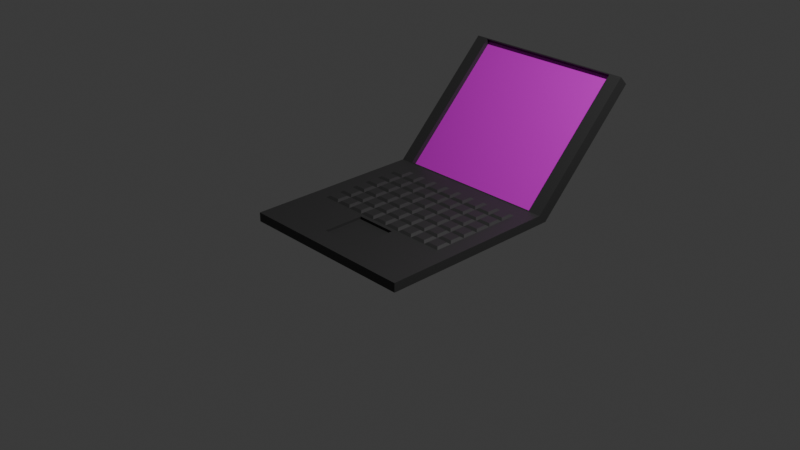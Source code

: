 # Source: Laptop_s1300035.blend  (saved by Blender 4.4.30; exported with 4.5.12 LTS)
import bpy
from mathutils import Matrix  # noqa: F401  (used for matrix-valued properties, if any)

bpy.ops.wm.read_factory_settings(use_empty=True)
scene = bpy.context.scene
scene.name = 'Scene'

# ---- collections
col_collection = bpy.data.collections.new('Collection'); scene.collection.children.link(col_collection)

# ---- images (referenced by path relative to the original .blend; pixels are not part of the script)
import os
ASSET_DIR = os.environ.get("B2B_ASSET_DIR", "")  # directory of the original .blend (textures are referenced by path, not embedded)
HERE = os.path.dirname(os.path.abspath(__file__))  # packed textures are extracted next to this script under _unpacked/

def load_image(name, relpath, width, height, colorspace="sRGB"):
    """Load a texture the original file referenced (path relative to the .blend, or extracted next to this script)."""
    p = next((c for c in (os.path.join(HERE, relpath), os.path.join(ASSET_DIR, relpath)) if relpath and os.path.exists(c)), "")
    if p:
        img = bpy.data.images.load(p, check_existing=True)
        img.name = name
    else:  # same state as the original file: an image datablock whose file is absent (Cycles renders it pink)
        img = bpy.data.images.new(name, width, height)
        img.source = "FILE"
        img.filepath = "//" + (relpath or name)
    img.colorspace_settings.name = colorspace
    return img
img_jpg = load_image('夜景.jpg', '夜景.jpg', 1024, 1024, 'sRGB')

# ---- materials (node trees are filled in below, after node groups)
mat_m_base = bpy.data.materials.new('M_Base')
mat_m_base.alpha_threshold = 0.0
mat_m_base.roughness = 0.5
mat_m_base.line_color = (0.0, 0.0, 0.0, 1.0)
mat_m_screen = bpy.data.materials.new('M_Screen')

# ---- material node trees
mat_m_base.use_nodes = True; mat_m_base.node_tree.nodes.clear()
_N = mat_m_base.node_tree.nodes; _L = mat_m_base.node_tree.links
n0 = _N.new('ShaderNodeOutputMaterial'); n0.name = 'Material Output'; n0.location = (300, 300)
n1 = _N.new('ShaderNodeBsdfPrincipled'); n1.name = 'Principled BSDF'; n1.location = (10, 300)
n1.inputs[0].default_value = (0.04663, 0.04663, 0.04663, 1.0)
n1.inputs[3].default_value = 1.45
_L.new(n1.outputs[0], n0.inputs[0])
n0.is_active_output = True
mat_m_screen.use_nodes = True; mat_m_screen.node_tree.nodes.clear()
_N = mat_m_screen.node_tree.nodes; _L = mat_m_screen.node_tree.links
n0 = _N.new('ShaderNodeBsdfPrincipled'); n0.name = 'プリンシプルBSDF'; n0.location = (10, 300)
n1 = _N.new('ShaderNodeOutputMaterial'); n1.name = 'マテリアル出力'; n1.location = (300, 300)
n2 = _N.new('ShaderNodeTexImage'); n2.name = '画像テクスチャ'; n2.location = (-280, 260)
n2.image = img_jpg
_L.new(n0.outputs[0], n1.inputs[0])
_L.new(n2.outputs[0], n0.inputs[0])
n1.is_active_output = True

# ---- world
world_world = bpy.data.worlds.new('World'); scene.world = world_world
world_world.use_nodes = True; world_world.node_tree.nodes.clear()
_N = world_world.node_tree.nodes; _L = world_world.node_tree.links
n0 = _N.new('ShaderNodeOutputWorld'); n0.name = 'World Output'; n0.location = (300, 300)
n1 = _N.new('ShaderNodeBackground'); n1.name = 'Background'; n1.location = (10, 300)
n1.inputs[0].default_value = (0.05088, 0.05088, 0.05088, 1.0)
_L.new(n1.outputs[0], n0.inputs[0])
n0.is_active_output = True
world_world.color = (0.05088, 0.05088, 0.05088)
world_world.sun_shadow_jitter_overblur = 0.0

# ---- cameras
cam_camera = bpy.data.cameras.new('Camera')
cam_camera.clip_end = 100.0
cam_camera.ortho_scale = 7.314

# ---- lights
light_light = bpy.data.lights.new('Light', 'POINT')
light_light.energy = 1000.0
light_light.shadow_soft_size = 0.1

# ---- meshes
me_cube = bpy.data.meshes.new('Cube')
me_cube.from_pydata([(0.8566, 1.007, 1.143), (1.0, 1.1, -1.0), (1.0, -1.0, 1.0), (1.0, -1.0, -1.0), (-0.8566, 1.007, 1.143), (-1.0, 1.1, -1.0), (-1.0, -1.0, 1.0), (-1.0, -1.0, -1.0), (1.0, 2.285, 22.83), (-1.0, 2.285, 22.83), (0.8566, 2.178, 24.69), (-0.8566, 2.178, 24.69), (-1.0, 1.0, 1.0), (1.0, 1.0, 1.0), (-1.0, 2.185, 24.83), (1.0, 2.185, 24.83), (-0.8566, 1.048, 0.3326), (0.8566, 1.048, 0.3326), (-0.8566, 2.219, 23.88), (0.8566, 2.219, 23.88), (0.8182, -1.0, 1.0), (0.6364, -1.0, 1.0), (0.4545, -1.0, 1.0), (0.2727, -1.0, 1.0), (0.09091, -1.0, 1.0), (-0.09091, -1.0, 1.0), (-0.2727, -1.0, 1.0), (-0.4545, -1.0, 1.0), (-0.6364, -1.0, 1.0), (-0.8182, -1.0, 1.0), (1.0, 0.8182, 1.0), (1.0, 0.6364, 1.0), (1.0, 0.4545, 1.0), (1.0, 0.2727, 1.0), (1.0, 0.09091, 1.0), (1.0, -0.09091, 1.0), (1.0, -0.2727, 1.0), (1.0, -0.4545, 1.0), (1.0, -0.6364, 1.0), (1.0, -0.8182, 1.0), (-1.0, -0.8182, 1.0), (-1.0, -0.6364, 1.0), (-1.0, -0.4545, 1.0), (-1.0, -0.2727, 1.0), (-1.0, -0.09091, 1.0), (-1.0, 0.09091, 1.0), (-1.0, 0.2727, 1.0), (-1.0, 0.4545, 1.0), (-1.0, 0.6364, 1.0), (-1.0, 0.8182, 1.0), (-0.8182, 1.0, 1.0), (-0.6364, 1.0, 1.0), (-0.4545, 1.0, 1.0), (-0.2727, 1.0, 1.0), (-0.09091, 1.0, 1.0), (0.09091, 1.0, 1.0), (0.2727, 1.0, 1.0), (0.4545, 1.0, 1.0), (0.6364, 1.0, 1.0), (0.8182, 1.0, 1.0), (0.8182, 0.8182, 1.0), (0.8182, 0.6364, 1.0), (0.8182, 0.4545, 1.0), (0.8182, 0.2727, 1.0), (0.8182, 0.09091, 1.0), (0.8182, -0.09091, 1.0), (0.8182, -0.2727, 1.0), (0.8182, -0.4545, 1.0), (0.8182, -0.6364, 1.0), (0.8182, -0.8182, 1.0), (0.6364, 0.8182, 1.0), (0.6364, 0.6364, 1.0), (0.6364, 0.4545, 1.0), (0.6364, 0.2727, 1.0), (0.6364, 0.09091, 1.0), (0.6364, -0.09091, 1.0), (0.6364, -0.2727, 1.0), (0.6364, -0.4545, 1.0), (0.6364, -0.6364, 1.0), (0.6364, -0.8182, 1.0), (0.4545, 0.8182, 1.0), (0.4545, 0.6364, 1.0), (0.4545, 0.4545, 1.0), (0.4545, 0.2727, 1.0), (0.4545, 0.09091, 1.0), (0.4545, -0.09091, 1.0), (0.4545, -0.2727, 1.0), (0.4545, -0.4545, 1.0), (0.4545, -0.6364, 1.0), (0.4545, -0.8182, 1.0), (0.2727, 0.8182, 1.0), (0.2727, 0.6364, 1.0), (0.2727, 0.4545, 1.0), (0.2727, 0.2727, 1.0), (0.2727, 0.09091, 1.0), (0.2727, -0.09091, 1.0), (0.2294, -0.316, 1.0), (0.2294, -0.4545, 1.0), (0.2294, -0.6364, 1.0), (0.2294, -0.7749, 1.0), (0.09091, 0.8182, 1.0), (0.09091, 0.6364, 1.0), (0.09091, 0.4545, 1.0), (0.09091, 0.2727, 1.0), (0.09091, 0.09091, 1.0), (0.09091, -0.09091, 1.0), (0.09091, -0.316, 1.0), (0.09091, -0.7749, 1.0), (-0.09091, 0.8182, 1.0), (-0.09091, 0.6364, 1.0), (-0.09091, 0.4545, 1.0), (-0.09091, 0.2727, 1.0), (-0.09091, 0.09091, 1.0), (-0.09091, -0.09091, 1.0), (-0.09091, -0.316, 1.0), (-0.09091, -0.7749, 1.0), (-0.2727, 0.8182, 1.0), (-0.2727, 0.6364, 1.0), (-0.2727, 0.4545, 1.0), (-0.2727, 0.2727, 1.0), (-0.2727, 0.09091, 1.0), (-0.2727, -0.09091, 1.0), (-0.2294, -0.316, 1.0), (-0.2294, -0.4545, 1.0), (-0.2294, -0.6364, 1.0), (-0.2294, -0.7749, 1.0), (-0.4545, 0.8182, 1.0), (-0.4545, 0.6364, 1.0), (-0.4545, 0.4545, 1.0), (-0.4545, 0.2727, 1.0), (-0.4545, 0.09091, 1.0), (-0.4545, -0.09091, 1.0), (-0.4545, -0.2727, 1.0), (-0.4545, -0.4545, 1.0), (-0.4545, -0.6364, 1.0), (-0.4545, -0.8182, 1.0), (-0.6364, 0.8182, 1.0), (-0.6364, 0.6364, 1.0), (-0.6364, 0.4545, 1.0), (-0.6364, 0.2727, 1.0), (-0.6364, 0.09091, 1.0), (-0.6364, -0.09091, 1.0), (-0.6364, -0.2727, 1.0), (-0.6364, -0.4545, 1.0), (-0.6364, -0.6364, 1.0), (-0.6364, -0.8182, 1.0), (-0.8182, 0.8182, 1.0), (-0.8182, 0.6364, 1.0), (-0.8182, 0.4545, 1.0), (-0.8182, 0.2727, 1.0), (-0.8182, 0.09091, 1.0), (-0.8182, -0.09091, 1.0), (-0.8182, -0.2727, 1.0), (-0.8182, -0.4545, 1.0), (-0.8182, -0.6364, 1.0), (-0.8182, -0.8182, 1.0), (0.8182, 0.8182, 1.0), (0.6364, 0.8182, 1.0), (0.6364, 0.6364, 1.0), (0.8182, 0.6364, 1.0), (0.8182, 0.6364, 1.0), (0.6364, 0.6364, 1.0), (0.6364, 0.4545, 1.0), (0.8182, 0.4545, 1.0), (0.8182, 0.4545, 1.0), (0.6364, 0.4545, 1.0), (0.6364, 0.2727, 1.0), (0.8182, 0.2727, 1.0), (0.8182, 0.2727, 1.0), (0.6364, 0.2727, 1.0), (0.6364, 0.09091, 1.0), (0.8182, 0.09091, 1.0), (0.8182, 0.09091, 1.0), (0.6364, 0.09091, 1.0), (0.6364, -0.09091, 1.0), (0.8182, -0.09091, 1.0), (0.8182, -0.09091, 1.0), (0.6364, -0.09091, 1.0), (0.6364, -0.2727, 1.0), (0.8182, -0.2727, 1.0), (0.6364, 0.8182, 1.0), (0.4545, 0.8182, 1.0), (0.4545, 0.6364, 1.0), (0.6364, 0.6364, 1.0), (0.6364, 0.6364, 1.0), (0.4545, 0.6364, 1.0), (0.4545, 0.4545, 1.0), (0.6364, 0.4545, 1.0), (0.6364, 0.4545, 1.0), (0.4545, 0.4545, 1.0), (0.4545, 0.2727, 1.0), (0.6364, 0.2727, 1.0), (0.6364, 0.2727, 1.0), (0.4545, 0.2727, 1.0), (0.4545, 0.09091, 1.0), (0.6364, 0.09091, 1.0), (0.6364, 0.09091, 1.0), (0.4545, 0.09091, 1.0), (0.4545, -0.09091, 1.0), (0.6364, -0.09091, 1.0), (0.6364, -0.09091, 1.0), (0.4545, -0.09091, 1.0), (0.4545, -0.2727, 1.0), (0.6364, -0.2727, 1.0), (0.4545, 0.8182, 1.0), (0.2727, 0.8182, 1.0), (0.2727, 0.6364, 1.0), (0.4545, 0.6364, 1.0), (0.4545, 0.6364, 1.0), (0.2727, 0.6364, 1.0), (0.2727, 0.4545, 1.0), (0.4545, 0.4545, 1.0), (0.4545, 0.4545, 1.0), (0.2727, 0.4545, 1.0), (0.2727, 0.2727, 1.0), (0.4545, 0.2727, 1.0), (0.4545, 0.2727, 1.0), (0.2727, 0.2727, 1.0), (0.2727, 0.09091, 1.0), (0.4545, 0.09091, 1.0), (0.4545, 0.09091, 1.0), (0.2727, 0.09091, 1.0), (0.2727, -0.09091, 1.0), (0.4545, -0.09091, 1.0), (0.4545, -0.09091, 1.0), (0.2727, -0.09091, 1.0), (0.2727, -0.2727, 1.0), (0.4545, -0.2727, 1.0), (0.2727, 0.8182, 1.0), (0.09091, 0.8182, 1.0), (0.09091, 0.6364, 1.0), (0.2727, 0.6364, 1.0), (0.2727, 0.6364, 1.0), (0.09091, 0.6364, 1.0), (0.09091, 0.4545, 1.0), (0.2727, 0.4545, 1.0), (0.2727, 0.4545, 1.0), (0.09091, 0.4545, 1.0), (0.09091, 0.2727, 1.0), (0.2727, 0.2727, 1.0), (0.2727, 0.2727, 1.0), (0.09091, 0.2727, 1.0), (0.09091, 0.09091, 1.0), (0.2727, 0.09091, 1.0), (0.2727, 0.09091, 1.0), (0.09091, 0.09091, 1.0), (0.09091, -0.09091, 1.0), (0.2727, -0.09091, 1.0), (0.2727, -0.09091, 1.0), (0.09091, -0.09091, 1.0), (0.09091, -0.2727, 1.0), (0.2727, -0.2727, 1.0), (0.09091, 0.8182, 1.0), (-0.09091, 0.8182, 1.0), (-0.09091, 0.6364, 1.0), (0.09091, 0.6364, 1.0), (0.09091, 0.6364, 1.0), (-0.09091, 0.6364, 1.0), (-0.09091, 0.4545, 1.0), (0.09091, 0.4545, 1.0), (0.09091, 0.4545, 1.0), (-0.09091, 0.4545, 1.0), (-0.09091, 0.2727, 1.0), (0.09091, 0.2727, 1.0), (0.09091, 0.2727, 1.0), (-0.09091, 0.2727, 1.0), (-0.09091, 0.09091, 1.0), (0.09091, 0.09091, 1.0), (0.09091, 0.09091, 1.0), (-0.09091, 0.09091, 1.0), (-0.09091, -0.09091, 1.0), (0.09091, -0.09091, 1.0), (0.09091, -0.09091, 1.0), (-0.09091, -0.09091, 1.0), (-0.09091, -0.2727, 1.0), (0.09091, -0.2727, 1.0), (-0.09091, 0.8182, 1.0), (-0.2727, 0.8182, 1.0), (-0.2727, 0.6364, 1.0), (-0.09091, 0.6364, 1.0), (-0.09091, 0.6364, 1.0), (-0.2727, 0.6364, 1.0), (-0.2727, 0.4545, 1.0), (-0.09091, 0.4545, 1.0), (-0.09091, 0.4545, 1.0), (-0.2727, 0.4545, 1.0), (-0.2727, 0.2727, 1.0), (-0.09091, 0.2727, 1.0), (-0.09091, 0.2727, 1.0), (-0.2727, 0.2727, 1.0), (-0.2727, 0.09091, 1.0), (-0.09091, 0.09091, 1.0), (-0.09091, 0.09091, 1.0), (-0.2727, 0.09091, 1.0), (-0.2727, -0.09091, 1.0), (-0.09091, -0.09091, 1.0), (-0.09091, -0.09091, 1.0), (-0.2727, -0.09091, 1.0), (-0.2727, -0.2727, 1.0), (-0.09091, -0.2727, 1.0), (-0.2727, 0.8182, 1.0), (-0.4545, 0.8182, 1.0), (-0.4545, 0.6364, 1.0), (-0.2727, 0.6364, 1.0), (-0.2727, 0.6364, 1.0), (-0.4545, 0.6364, 1.0), (-0.4545, 0.4545, 1.0), (-0.2727, 0.4545, 1.0), (-0.2727, 0.4545, 1.0), (-0.4545, 0.4545, 1.0), (-0.4545, 0.2727, 1.0), (-0.2727, 0.2727, 1.0), (-0.2727, 0.2727, 1.0), (-0.4545, 0.2727, 1.0), (-0.4545, 0.09091, 1.0), (-0.2727, 0.09091, 1.0), (-0.2727, 0.09091, 1.0), (-0.4545, 0.09091, 1.0), (-0.4545, -0.09091, 1.0), (-0.2727, -0.09091, 1.0), (-0.2727, -0.09091, 1.0), (-0.4545, -0.09091, 1.0), (-0.4545, -0.2727, 1.0), (-0.2727, -0.2727, 1.0), (-0.4545, 0.8182, 1.0), (-0.6364, 0.8182, 1.0), (-0.6364, 0.6364, 1.0), (-0.4545, 0.6364, 1.0), (-0.4545, 0.6364, 1.0), (-0.6364, 0.6364, 1.0), (-0.6364, 0.4545, 1.0), (-0.4545, 0.4545, 1.0), (-0.4545, 0.4545, 1.0), (-0.6364, 0.4545, 1.0), (-0.6364, 0.2727, 1.0), (-0.4545, 0.2727, 1.0), (-0.4545, 0.2727, 1.0), (-0.6364, 0.2727, 1.0), (-0.6364, 0.09091, 1.0), (-0.4545, 0.09091, 1.0), (-0.4545, 0.09091, 1.0), (-0.6364, 0.09091, 1.0), (-0.6364, -0.09091, 1.0), (-0.4545, -0.09091, 1.0), (-0.4545, -0.09091, 1.0), (-0.6364, -0.09091, 1.0), (-0.6364, -0.2727, 1.0), (-0.4545, -0.2727, 1.0), (-0.6364, 0.8182, 1.0), (-0.8182, 0.8182, 1.0), (-0.8182, 0.6364, 1.0), (-0.6364, 0.6364, 1.0), (-0.6364, 0.6364, 1.0), (-0.8182, 0.6364, 1.0), (-0.8182, 0.4545, 1.0), (-0.6364, 0.4545, 1.0), (-0.6364, 0.4545, 1.0), (-0.8182, 0.4545, 1.0), (-0.8182, 0.2727, 1.0), (-0.6364, 0.2727, 1.0), (-0.6364, 0.2727, 1.0), (-0.8182, 0.2727, 1.0), (-0.8182, 0.09091, 1.0), (-0.6364, 0.09091, 1.0), (-0.6364, 0.09091, 1.0), (-0.8182, 0.09091, 1.0), (-0.8182, -0.09091, 1.0), (-0.6364, -0.09091, 1.0), (-0.6364, -0.09091, 1.0), (-0.8182, -0.09091, 1.0), (-0.8182, -0.2727, 1.0), (-0.6364, -0.2727, 1.0), (0.7889, 0.7889, 1.389), (0.6657, 0.7889, 1.389), (0.6657, 0.6657, 1.389), (0.7889, 0.6657, 1.389), (0.7889, 0.6071, 1.389), (0.6657, 0.6071, 1.389), (0.6657, 0.4838, 1.389), (0.7889, 0.4838, 1.389), (0.7889, 0.4252, 1.389), (0.6657, 0.4252, 1.389), (0.6657, 0.302, 1.389), (0.7889, 0.302, 1.389), (0.7889, 0.2434, 1.389), (0.6657, 0.2434, 1.389), (0.6657, 0.1202, 1.389), (0.7889, 0.1202, 1.389), (0.7889, 0.06161, 1.389), (0.6657, 0.06161, 1.389), (0.6657, -0.06161, 1.389), (0.7889, -0.06161, 1.389), (0.7889, -0.1202, 1.389), (0.6657, -0.1202, 1.389), (0.6657, -0.2434, 1.389), (0.7889, -0.2434, 1.389), (0.6071, 0.7889, 1.389), (0.4838, 0.7889, 1.389), (0.4838, 0.6657, 1.389), (0.6071, 0.6657, 1.389), (0.6071, 0.6071, 1.389), (0.4838, 0.6071, 1.389), (0.4838, 0.4838, 1.389), (0.6071, 0.4838, 1.389), (0.6071, 0.4252, 1.389), (0.4838, 0.4252, 1.389), (0.4838, 0.302, 1.389), (0.6071, 0.302, 1.389), (0.6071, 0.2434, 1.389), (0.4838, 0.2434, 1.389), (0.4838, 0.1202, 1.389), (0.6071, 0.1202, 1.389), (0.6071, 0.06161, 1.389), (0.4838, 0.06161, 1.389), (0.4838, -0.06161, 1.389), (0.6071, -0.06161, 1.389), (0.6071, -0.1202, 1.389), (0.4838, -0.1202, 1.389), (0.4838, -0.2434, 1.389), (0.6071, -0.2434, 1.389), (0.4252, 0.7889, 1.389), (0.302, 0.7889, 1.389), (0.302, 0.6657, 1.389), (0.4252, 0.6657, 1.389), (0.4252, 0.6071, 1.389), (0.302, 0.6071, 1.389), (0.302, 0.4838, 1.389), (0.4252, 0.4838, 1.389), (0.4252, 0.4252, 1.389), (0.302, 0.4252, 1.389), (0.302, 0.302, 1.389), (0.4252, 0.302, 1.389), (0.4252, 0.2434, 1.389), (0.302, 0.2434, 1.389), (0.302, 0.1202, 1.389), (0.4252, 0.1202, 1.389), (0.4252, 0.06161, 1.389), (0.302, 0.06161, 1.389), (0.302, -0.06161, 1.389), (0.4252, -0.06161, 1.389), (0.4252, -0.1202, 1.389), (0.302, -0.1202, 1.389), (0.302, -0.2434, 1.389), (0.4252, -0.2434, 1.389), (0.2434, 0.7889, 1.389), (0.1202, 0.7889, 1.389), (0.1202, 0.6657, 1.389), (0.2434, 0.6657, 1.389), (0.2434, 0.6071, 1.389), (0.1202, 0.6071, 1.389), (0.1202, 0.4838, 1.389), (0.2434, 0.4838, 1.389), (0.2434, 0.4252, 1.389), (0.1202, 0.4252, 1.389), (0.1202, 0.302, 1.389), (0.2434, 0.302, 1.389), (0.2434, 0.2434, 1.389), (0.1202, 0.2434, 1.389), (0.1202, 0.1202, 1.389), (0.2434, 0.1202, 1.389), (0.2434, 0.06161, 1.389), (0.1202, 0.06161, 1.389), (0.1202, -0.06161, 1.389), (0.2434, -0.06161, 1.389), (0.2434, -0.1202, 1.389), (0.1202, -0.1202, 1.389), (0.1202, -0.2434, 1.389), (0.2434, -0.2434, 1.389), (0.06161, 0.7889, 1.389), (-0.06161, 0.7889, 1.389), (-0.06161, 0.6657, 1.389), (0.06161, 0.6657, 1.389), (0.06161, 0.6071, 1.389), (-0.06161, 0.6071, 1.389), (-0.06161, 0.4838, 1.389), (0.06161, 0.4838, 1.389), (0.06161, 0.4252, 1.389), (-0.06161, 0.4252, 1.389), (-0.06161, 0.302, 1.389), (0.06161, 0.302, 1.389), (0.06161, 0.2434, 1.389), (-0.06161, 0.2434, 1.389), (-0.06161, 0.1202, 1.389), (0.06161, 0.1202, 1.389), (0.06161, 0.06161, 1.389), (-0.06161, 0.06161, 1.389), (-0.06161, -0.06161, 1.389), (0.06161, -0.06161, 1.389), (0.06161, -0.1202, 1.389), (-0.06161, -0.1202, 1.389), (-0.06161, -0.2434, 1.389), (0.06161, -0.2434, 1.389), (-0.1202, 0.7889, 1.389), (-0.2434, 0.7889, 1.389), (-0.2434, 0.6657, 1.389), (-0.1202, 0.6657, 1.389), (-0.1202, 0.6071, 1.389), (-0.2434, 0.6071, 1.389), (-0.2434, 0.4838, 1.389), (-0.1202, 0.4838, 1.389), (-0.1202, 0.4252, 1.389), (-0.2434, 0.4252, 1.389), (-0.2434, 0.302, 1.389), (-0.1202, 0.302, 1.389), (-0.1202, 0.2434, 1.389), (-0.2434, 0.2434, 1.389), (-0.2434, 0.1202, 1.389), (-0.1202, 0.1202, 1.389), (-0.1202, 0.06161, 1.389), (-0.2434, 0.06161, 1.389), (-0.2434, -0.06161, 1.389), (-0.1202, -0.06161, 1.389), (-0.1202, -0.1202, 1.389), (-0.2434, -0.1202, 1.389), (-0.2434, -0.2434, 1.389), (-0.1202, -0.2434, 1.389), (-0.302, 0.7889, 1.389), (-0.4252, 0.7889, 1.389), (-0.4252, 0.6657, 1.389), (-0.302, 0.6657, 1.389), (-0.302, 0.6071, 1.389), (-0.4252, 0.6071, 1.389), (-0.4252, 0.4838, 1.389), (-0.302, 0.4838, 1.389), (-0.302, 0.4252, 1.389), (-0.4252, 0.4252, 1.389), (-0.4252, 0.302, 1.389), (-0.302, 0.302, 1.389), (-0.302, 0.2434, 1.389), (-0.4252, 0.2434, 1.389), (-0.4252, 0.1202, 1.389), (-0.302, 0.1202, 1.389), (-0.302, 0.06161, 1.389), (-0.4252, 0.06161, 1.389), (-0.4252, -0.06161, 1.389), (-0.302, -0.06161, 1.389), (-0.302, -0.1202, 1.389), (-0.4252, -0.1202, 1.389), (-0.4252, -0.2434, 1.389), (-0.302, -0.2434, 1.389), (-0.4838, 0.7889, 1.389), (-0.6071, 0.7889, 1.389), (-0.6071, 0.6657, 1.389), (-0.4838, 0.6657, 1.389), (-0.4838, 0.6071, 1.389), (-0.6071, 0.6071, 1.389), (-0.6071, 0.4838, 1.389), (-0.4838, 0.4838, 1.389), (-0.4838, 0.4252, 1.389), (-0.6071, 0.4252, 1.389), (-0.6071, 0.302, 1.389), (-0.4838, 0.302, 1.389), (-0.4838, 0.2434, 1.389), (-0.6071, 0.2434, 1.389), (-0.6071, 0.1202, 1.389), (-0.4838, 0.1202, 1.389), (-0.4838, 0.06161, 1.389), (-0.6071, 0.06161, 1.389), (-0.6071, -0.06161, 1.389), (-0.4838, -0.06161, 1.389), (-0.4838, -0.1202, 1.389), (-0.6071, -0.1202, 1.389), (-0.6071, -0.2434, 1.389), (-0.4838, -0.2434, 1.389), (-0.6657, 0.7889, 1.389), (-0.7889, 0.7889, 1.389), (-0.7889, 0.6657, 1.389), (-0.6657, 0.6657, 1.389), (-0.6657, 0.6071, 1.389), (-0.7889, 0.6071, 1.389), (-0.7889, 0.4838, 1.389), (-0.6657, 0.4838, 1.389), (-0.6657, 0.4252, 1.389), (-0.7889, 0.4252, 1.389), (-0.7889, 0.302, 1.389), (-0.6657, 0.302, 1.389), (-0.6657, 0.2434, 1.389), (-0.7889, 0.2434, 1.389), (-0.7889, 0.1202, 1.389), (-0.6657, 0.1202, 1.389), (-0.6657, 0.06161, 1.389), (-0.7889, 0.06161, 1.389), (-0.7889, -0.06161, 1.389), (-0.6657, -0.06161, 1.389), (-0.6657, -0.1202, 1.389), (-0.7889, -0.1202, 1.389), (-0.7889, -0.2434, 1.389), (-0.6657, -0.2434, 1.389), (0.2727, -0.2727, 1.0), (0.2727, -0.4545, 1.0), (0.2727, -0.6364, 1.0), (0.2727, -0.8182, 1.0), (-0.2727, -0.2727, 1.0), (-0.2727, -0.4545, 1.0), (-0.2727, -0.6364, 1.0), (-0.2727, -0.8182, 1.0), (0.09091, -0.2727, 1.0), (0.09091, -0.8182, 1.0), (-0.09091, -0.2727, 1.0), (-0.09091, -0.8182, 1.0), (0.09091, -0.316, 0.4664), (0.09091, -0.4545, 0.4664), (0.09091, -0.6364, 0.4664), (0.09091, -0.7749, 0.4664), (-0.09091, -0.316, 0.4664), (-0.09091, -0.4545, 0.4664), (-0.09091, -0.6364, 0.4664), (-0.09091, -0.7749, 0.4664), (0.2294, -0.4545, 0.4664), (0.2294, -0.6364, 0.4664), (-0.2294, -0.4545, 0.4664), (-0.2294, -0.6364, 0.4664), (0.2294, -0.316, 0.4664), (0.2294, -0.7749, 0.4664), (-0.2294, -0.316, 0.4664), (-0.2294, -0.7749, 0.4664)], [], [(155, 40, 6, 29), (3, 2, 20, 21, 22, 23, 24, 25, 26, 27, 28, 29, 6, 7), (7, 6, 40, 41, 42, 43, 44, 45, 46, 47, 48, 49, 12, 5), (5, 1, 3, 7), (1, 13, 30, 31, 32, 33, 34, 35, 36, 37, 38, 39, 2, 3), (5, 12, 14, 9), (9, 14, 15, 8), (1, 5, 9, 8), (0, 10, 19, 17), (13, 1, 8, 15), (0, 4, 12, 50, 51, 52, 53, 54, 55, 56, 57, 58, 59, 13), (11, 10, 15, 14), (4, 11, 14, 12), (10, 0, 13, 15), (16, 17, 19, 18), (10, 11, 18, 19), (11, 4, 16, 18), (4, 0, 17, 16), (39, 69, 20, 2), (69, 79, 21, 20), (79, 89, 22, 21), (89, 591, 23, 22), (591, 597, 24, 23), (597, 599, 25, 24), (599, 595, 26, 25), (595, 135, 27, 26), (135, 145, 28, 27), (145, 155, 29, 28), (13, 59, 60, 30), (30, 60, 61, 31), (31, 61, 62, 32), (32, 62, 63, 33), (33, 63, 64, 34), (34, 64, 65, 35), (35, 65, 66, 36), (36, 66, 67, 37), (37, 67, 68, 38), (38, 68, 69, 39), (59, 58, 70, 60), (372, 373, 374, 375), (376, 377, 378, 379), (380, 381, 382, 383), (384, 385, 386, 387), (388, 389, 390, 391), (392, 393, 394, 395), (66, 76, 77, 67), (67, 77, 78, 68), (68, 78, 79, 69), (58, 57, 80, 70), (396, 397, 398, 399), (400, 401, 402, 403), (404, 405, 406, 407), (408, 409, 410, 411), (412, 413, 414, 415), (416, 417, 418, 419), (76, 86, 87, 77), (77, 87, 88, 78), (78, 88, 89, 79), (57, 56, 90, 80), (420, 421, 422, 423), (424, 425, 426, 427), (428, 429, 430, 431), (432, 433, 434, 435), (436, 437, 438, 439), (440, 441, 442, 443), (86, 588, 589, 87), (87, 589, 590, 88), (88, 590, 591, 89), (56, 55, 100, 90), (444, 445, 446, 447), (448, 449, 450, 451), (452, 453, 454, 455), (456, 457, 458, 459), (460, 461, 462, 463), (464, 465, 466, 467), (124, 125, 615, 611), (106, 114, 604, 600), (98, 97, 608, 609), (55, 54, 108, 100), (468, 469, 470, 471), (472, 473, 474, 475), (476, 477, 478, 479), (480, 481, 482, 483), (484, 485, 486, 487), (488, 489, 490, 491), (125, 115, 607, 615), (123, 124, 611, 610), (107, 99, 613, 603), (54, 53, 116, 108), (492, 493, 494, 495), (496, 497, 498, 499), (500, 501, 502, 503), (504, 505, 506, 507), (508, 509, 510, 511), (512, 513, 514, 515), (97, 96, 612, 608), (114, 122, 614, 604), (122, 123, 610, 614), (53, 52, 126, 116), (516, 517, 518, 519), (520, 521, 522, 523), (524, 525, 526, 527), (528, 529, 530, 531), (532, 533, 534, 535), (536, 537, 538, 539), (592, 132, 133, 593), (593, 133, 134, 594), (594, 134, 135, 595), (52, 51, 136, 126), (540, 541, 542, 543), (544, 545, 546, 547), (548, 549, 550, 551), (552, 553, 554, 555), (556, 557, 558, 559), (560, 561, 562, 563), (132, 142, 143, 133), (133, 143, 144, 134), (134, 144, 145, 135), (51, 50, 146, 136), (564, 565, 566, 567), (568, 569, 570, 571), (572, 573, 574, 575), (576, 577, 578, 579), (580, 581, 582, 583), (584, 585, 586, 587), (142, 152, 153, 143), (143, 153, 154, 144), (144, 154, 155, 145), (50, 12, 49, 146), (146, 49, 48, 147), (147, 48, 47, 148), (148, 47, 46, 149), (149, 46, 45, 150), (150, 45, 44, 151), (151, 44, 43, 152), (152, 43, 42, 153), (153, 42, 41, 154), (154, 41, 40, 155), (60, 70, 157, 156), (70, 71, 158, 157), (71, 61, 159, 158), (61, 60, 156, 159), (61, 71, 161, 160), (71, 72, 162, 161), (72, 62, 163, 162), (62, 61, 160, 163), (62, 72, 165, 164), (72, 73, 166, 165), (73, 63, 167, 166), (63, 62, 164, 167), (63, 73, 169, 168), (73, 74, 170, 169), (74, 64, 171, 170), (64, 63, 168, 171), (64, 74, 173, 172), (74, 75, 174, 173), (75, 65, 175, 174), (65, 64, 172, 175), (65, 75, 177, 176), (75, 76, 178, 177), (76, 66, 179, 178), (66, 65, 176, 179), (70, 80, 181, 180), (80, 81, 182, 181), (81, 71, 183, 182), (71, 70, 180, 183), (71, 81, 185, 184), (81, 82, 186, 185), (82, 72, 187, 186), (72, 71, 184, 187), (72, 82, 189, 188), (82, 83, 190, 189), (83, 73, 191, 190), (73, 72, 188, 191), (73, 83, 193, 192), (83, 84, 194, 193), (84, 74, 195, 194), (74, 73, 192, 195), (74, 84, 197, 196), (84, 85, 198, 197), (85, 75, 199, 198), (75, 74, 196, 199), (75, 85, 201, 200), (85, 86, 202, 201), (86, 76, 203, 202), (76, 75, 200, 203), (80, 90, 205, 204), (90, 91, 206, 205), (91, 81, 207, 206), (81, 80, 204, 207), (81, 91, 209, 208), (91, 92, 210, 209), (92, 82, 211, 210), (82, 81, 208, 211), (82, 92, 213, 212), (92, 93, 214, 213), (93, 83, 215, 214), (83, 82, 212, 215), (83, 93, 217, 216), (93, 94, 218, 217), (94, 84, 219, 218), (84, 83, 216, 219), (84, 94, 221, 220), (94, 95, 222, 221), (95, 85, 223, 222), (85, 84, 220, 223), (85, 95, 225, 224), (95, 588, 226, 225), (588, 86, 227, 226), (86, 85, 224, 227), (90, 100, 229, 228), (100, 101, 230, 229), (101, 91, 231, 230), (91, 90, 228, 231), (91, 101, 233, 232), (101, 102, 234, 233), (102, 92, 235, 234), (92, 91, 232, 235), (92, 102, 237, 236), (102, 103, 238, 237), (103, 93, 239, 238), (93, 92, 236, 239), (93, 103, 241, 240), (103, 104, 242, 241), (104, 94, 243, 242), (94, 93, 240, 243), (94, 104, 245, 244), (104, 105, 246, 245), (105, 95, 247, 246), (95, 94, 244, 247), (95, 105, 249, 248), (105, 596, 250, 249), (596, 588, 251, 250), (588, 95, 248, 251), (100, 108, 253, 252), (108, 109, 254, 253), (109, 101, 255, 254), (101, 100, 252, 255), (101, 109, 257, 256), (109, 110, 258, 257), (110, 102, 259, 258), (102, 101, 256, 259), (102, 110, 261, 260), (110, 111, 262, 261), (111, 103, 263, 262), (103, 102, 260, 263), (103, 111, 265, 264), (111, 112, 266, 265), (112, 104, 267, 266), (104, 103, 264, 267), (104, 112, 269, 268), (112, 113, 270, 269), (113, 105, 271, 270), (105, 104, 268, 271), (105, 113, 273, 272), (113, 598, 274, 273), (598, 596, 275, 274), (596, 105, 272, 275), (108, 116, 277, 276), (116, 117, 278, 277), (117, 109, 279, 278), (109, 108, 276, 279), (109, 117, 281, 280), (117, 118, 282, 281), (118, 110, 283, 282), (110, 109, 280, 283), (110, 118, 285, 284), (118, 119, 286, 285), (119, 111, 287, 286), (111, 110, 284, 287), (111, 119, 289, 288), (119, 120, 290, 289), (120, 112, 291, 290), (112, 111, 288, 291), (112, 120, 293, 292), (120, 121, 294, 293), (121, 113, 295, 294), (113, 112, 292, 295), (113, 121, 297, 296), (121, 592, 298, 297), (592, 598, 299, 298), (598, 113, 296, 299), (116, 126, 301, 300), (126, 127, 302, 301), (127, 117, 303, 302), (117, 116, 300, 303), (117, 127, 305, 304), (127, 128, 306, 305), (128, 118, 307, 306), (118, 117, 304, 307), (118, 128, 309, 308), (128, 129, 310, 309), (129, 119, 311, 310), (119, 118, 308, 311), (119, 129, 313, 312), (129, 130, 314, 313), (130, 120, 315, 314), (120, 119, 312, 315), (120, 130, 317, 316), (130, 131, 318, 317), (131, 121, 319, 318), (121, 120, 316, 319), (121, 131, 321, 320), (131, 132, 322, 321), (132, 592, 323, 322), (592, 121, 320, 323), (126, 136, 325, 324), (136, 137, 326, 325), (137, 127, 327, 326), (127, 126, 324, 327), (127, 137, 329, 328), (137, 138, 330, 329), (138, 128, 331, 330), (128, 127, 328, 331), (128, 138, 333, 332), (138, 139, 334, 333), (139, 129, 335, 334), (129, 128, 332, 335), (129, 139, 337, 336), (139, 140, 338, 337), (140, 130, 339, 338), (130, 129, 336, 339), (130, 140, 341, 340), (140, 141, 342, 341), (141, 131, 343, 342), (131, 130, 340, 343), (131, 141, 345, 344), (141, 142, 346, 345), (142, 132, 347, 346), (132, 131, 344, 347), (136, 146, 349, 348), (146, 147, 350, 349), (147, 137, 351, 350), (137, 136, 348, 351), (137, 147, 353, 352), (147, 148, 354, 353), (148, 138, 355, 354), (138, 137, 352, 355), (138, 148, 357, 356), (148, 149, 358, 357), (149, 139, 359, 358), (139, 138, 356, 359), (139, 149, 361, 360), (149, 150, 362, 361), (150, 140, 363, 362), (140, 139, 360, 363), (140, 150, 365, 364), (150, 151, 366, 365), (151, 141, 367, 366), (141, 140, 364, 367), (141, 151, 369, 368), (151, 152, 370, 369), (152, 142, 371, 370), (142, 141, 368, 371), (156, 157, 373, 372), (157, 158, 374, 373), (158, 159, 375, 374), (159, 156, 372, 375), (160, 161, 377, 376), (161, 162, 378, 377), (162, 163, 379, 378), (163, 160, 376, 379), (164, 165, 381, 380), (165, 166, 382, 381), (166, 167, 383, 382), (167, 164, 380, 383), (168, 169, 385, 384), (169, 170, 386, 385), (170, 171, 387, 386), (171, 168, 384, 387), (172, 173, 389, 388), (173, 174, 390, 389), (174, 175, 391, 390), (175, 172, 388, 391), (176, 177, 393, 392), (177, 178, 394, 393), (178, 179, 395, 394), (179, 176, 392, 395), (180, 181, 397, 396), (181, 182, 398, 397), (182, 183, 399, 398), (183, 180, 396, 399), (184, 185, 401, 400), (185, 186, 402, 401), (186, 187, 403, 402), (187, 184, 400, 403), (188, 189, 405, 404), (189, 190, 406, 405), (190, 191, 407, 406), (191, 188, 404, 407), (192, 193, 409, 408), (193, 194, 410, 409), (194, 195, 411, 410), (195, 192, 408, 411), (196, 197, 413, 412), (197, 198, 414, 413), (198, 199, 415, 414), (199, 196, 412, 415), (200, 201, 417, 416), (201, 202, 418, 417), (202, 203, 419, 418), (203, 200, 416, 419), (204, 205, 421, 420), (205, 206, 422, 421), (206, 207, 423, 422), (207, 204, 420, 423), (208, 209, 425, 424), (209, 210, 426, 425), (210, 211, 427, 426), (211, 208, 424, 427), (212, 213, 429, 428), (213, 214, 430, 429), (214, 215, 431, 430), (215, 212, 428, 431), (216, 217, 433, 432), (217, 218, 434, 433), (218, 219, 435, 434), (219, 216, 432, 435), (220, 221, 437, 436), (221, 222, 438, 437), (222, 223, 439, 438), (223, 220, 436, 439), (224, 225, 441, 440), (225, 226, 442, 441), (226, 227, 443, 442), (227, 224, 440, 443), (228, 229, 445, 444), (229, 230, 446, 445), (230, 231, 447, 446), (231, 228, 444, 447), (232, 233, 449, 448), (233, 234, 450, 449), (234, 235, 451, 450), (235, 232, 448, 451), (236, 237, 453, 452), (237, 238, 454, 453), (238, 239, 455, 454), (239, 236, 452, 455), (240, 241, 457, 456), (241, 242, 458, 457), (242, 243, 459, 458), (243, 240, 456, 459), (244, 245, 461, 460), (245, 246, 462, 461), (246, 247, 463, 462), (247, 244, 460, 463), (248, 249, 465, 464), (249, 250, 466, 465), (250, 251, 467, 466), (251, 248, 464, 467), (252, 253, 469, 468), (253, 254, 470, 469), (254, 255, 471, 470), (255, 252, 468, 471), (256, 257, 473, 472), (257, 258, 474, 473), (258, 259, 475, 474), (259, 256, 472, 475), (260, 261, 477, 476), (261, 262, 478, 477), (262, 263, 479, 478), (263, 260, 476, 479), (264, 265, 481, 480), (265, 266, 482, 481), (266, 267, 483, 482), (267, 264, 480, 483), (268, 269, 485, 484), (269, 270, 486, 485), (270, 271, 487, 486), (271, 268, 484, 487), (272, 273, 489, 488), (273, 274, 490, 489), (274, 275, 491, 490), (275, 272, 488, 491), (276, 277, 493, 492), (277, 278, 494, 493), (278, 279, 495, 494), (279, 276, 492, 495), (280, 281, 497, 496), (281, 282, 498, 497), (282, 283, 499, 498), (283, 280, 496, 499), (284, 285, 501, 500), (285, 286, 502, 501), (286, 287, 503, 502), (287, 284, 500, 503), (288, 289, 505, 504), (289, 290, 506, 505), (290, 291, 507, 506), (291, 288, 504, 507), (292, 293, 509, 508), (293, 294, 510, 509), (294, 295, 511, 510), (295, 292, 508, 511), (296, 297, 513, 512), (297, 298, 514, 513), (298, 299, 515, 514), (299, 296, 512, 515), (300, 301, 517, 516), (301, 302, 518, 517), (302, 303, 519, 518), (303, 300, 516, 519), (304, 305, 521, 520), (305, 306, 522, 521), (306, 307, 523, 522), (307, 304, 520, 523), (308, 309, 525, 524), (309, 310, 526, 525), (310, 311, 527, 526), (311, 308, 524, 527), (312, 313, 529, 528), (313, 314, 530, 529), (314, 315, 531, 530), (315, 312, 528, 531), (316, 317, 533, 532), (317, 318, 534, 533), (318, 319, 535, 534), (319, 316, 532, 535), (320, 321, 537, 536), (321, 322, 538, 537), (322, 323, 539, 538), (323, 320, 536, 539), (324, 325, 541, 540), (325, 326, 542, 541), (326, 327, 543, 542), (327, 324, 540, 543), (328, 329, 545, 544), (329, 330, 546, 545), (330, 331, 547, 546), (331, 328, 544, 547), (332, 333, 549, 548), (333, 334, 550, 549), (334, 335, 551, 550), (335, 332, 548, 551), (336, 337, 553, 552), (337, 338, 554, 553), (338, 339, 555, 554), (339, 336, 552, 555), (340, 341, 557, 556), (341, 342, 558, 557), (342, 343, 559, 558), (343, 340, 556, 559), (344, 345, 561, 560), (345, 346, 562, 561), (346, 347, 563, 562), (347, 344, 560, 563), (348, 349, 565, 564), (349, 350, 566, 565), (350, 351, 567, 566), (351, 348, 564, 567), (352, 353, 569, 568), (353, 354, 570, 569), (354, 355, 571, 570), (355, 352, 568, 571), (356, 357, 573, 572), (357, 358, 574, 573), (358, 359, 575, 574), (359, 356, 572, 575), (360, 361, 577, 576), (361, 362, 578, 577), (362, 363, 579, 578), (363, 360, 576, 579), (364, 365, 581, 580), (365, 366, 582, 581), (366, 367, 583, 582), (367, 364, 580, 583), (368, 369, 585, 584), (369, 370, 586, 585), (370, 371, 587, 586), (371, 368, 584, 587), (96, 97, 589, 588), (97, 98, 590, 589), (98, 99, 591, 590), (123, 122, 592, 593), (124, 123, 593, 594), (125, 124, 594, 595), (106, 96, 588, 596), (99, 107, 597, 591), (114, 106, 596, 598), (107, 115, 599, 597), (122, 114, 598, 592), (115, 125, 595, 599), (612, 600, 601, 608), (608, 601, 602, 609), (609, 602, 603, 613), (600, 604, 605, 601), (601, 605, 606, 602), (602, 606, 607, 603), (604, 614, 610, 605), (605, 610, 611, 606), (606, 611, 615, 607), (99, 98, 609, 613), (115, 107, 603, 607), (96, 106, 600, 612)])
me_cube.polygons.foreach_set('material_index', [0, 0, 0, 0, 0, 0, 0, 0, 0, 0, 0, 0, 0, 0, 2, 0, 0, 0, 0, 0, 0, 0, 0, 0, 0, 0, 0, 0, 0, 0, 0, 0, 0, 0, 0, 0, 0, 0, 0, 0, 0, 0, 0, 0, 0, 0, 0, 0, 0, 0, 0, 0, 0, 0, 0, 0, 0, 0, 0, 0, 0, 0, 0, 0, 0, 0, 0, 0, 0, 0, 0, 0, 0, 0, 0, 0, 0, 0, 0, 0, 0, 0, 0, 0, 0, 0, 0, 0, 0, 0, 0, 0, 0, 0, 0, 0, 0, 0, 0, 0, 0, 0, 0, 0, 0, 0, 0, 0, 0, 0, 0, 0, 0, 0, 0, 0, 0, 0, 0, 0, 0, 0, 0, 0, 0, 0, 0, 0, 0, 0, 0, 0, 0, 0, 0, 0, 0, 0, 0, 0, 0, 0, 0, 0, 0, 0, 0, 0, 0, 0, 0, 0, 0, 0, 0, 0, 0, 0, 0, 0, 0, 0, 0, 0, 0, 0, 0, 0, 0, 0, 0, 0, 0, 0, 0, 0, 0, 0, 0, 0, 0, 0, 0, 0, 0, 0, 0, 0, 0, 0, 0, 0, 0, 0, 0, 0, 0, 0, 0, 0, 0, 0, 0, 0, 0, 0, 0, 0, 0, 0, 0, 0, 0, 0, 0, 0, 0, 0, 0, 0, 0, 0, 0, 0, 0, 0, 0, 0, 0, 0, 0, 0, 0, 0, 0, 0, 0, 0, 0, 0, 0, 0, 0, 0, 0, 0, 0, 0, 0, 0, 0, 0, 0, 0, 0, 0, 0, 0, 0, 0, 0, 0, 0, 0, 0, 0, 0, 0, 0, 0, 0, 0, 0, 0, 0, 0, 0, 0, 0, 0, 0, 0, 0, 0, 0, 0, 0, 0, 0, 0, 0, 0, 0, 0, 0, 0, 0, 0, 0, 0, 0, 0, 0, 0, 0, 0, 0, 0, 0, 0, 0, 0, 0, 0, 0, 0, 0, 0, 0, 0, 0, 0, 0, 0, 0, 0, 0, 0, 0, 0, 0, 0, 0, 0, 0, 0, 0, 0, 0, 0, 0, 0, 0, 0, 0, 0, 0, 0, 0, 0, 0, 0, 0, 0, 0, 0, 0, 0, 0, 0, 0, 0, 0, 0, 0, 0, 0, 0, 0, 0, 0, 0, 0, 0, 0, 0, 0, 0, 0, 0, 0, 0, 0, 0, 0, 0, 0, 0, 0, 0, 0, 0, 0, 0, 0, 0, 0, 0, 0, 0, 0, 0, 0, 0, 0, 0, 0, 0, 0, 0, 0, 0, 0, 0, 0, 0, 0, 0, 0, 0, 0, 0, 0, 0, 0, 0, 0, 0, 0, 0, 0, 0, 0, 0, 0, 0, 0, 0, 0, 0, 0, 0, 0, 0, 0, 0, 0, 0, 0, 0, 0, 0, 0, 0, 0, 0, 0, 0, 0, 0, 0, 0, 0, 0, 0, 0, 0, 0, 0, 0, 0, 0, 0, 0, 0, 0, 0, 0, 0, 0, 0, 0, 0, 0, 0, 0, 0, 0, 0, 0, 0, 0, 0, 0, 0, 0, 0, 0, 0, 0, 0, 0, 0, 0, 0, 0, 0, 0, 0, 0, 0, 0, 0, 0, 0, 0, 0, 0, 0, 0, 0, 0, 0, 0, 0, 0, 0, 0, 0, 0, 0, 0, 0, 0, 0, 0, 0, 0, 0, 0, 0, 0, 0, 0, 0, 0, 0, 0, 0, 0, 0, 0, 0, 0, 0, 0, 0, 0, 0, 0, 0, 0, 0, 0, 0, 0, 0, 0, 0, 0, 0, 0, 0, 0, 0, 0, 0, 0, 0, 0, 0, 0, 0, 0, 0, 0, 0, 0, 0, 0, 0, 0, 0, 0])
_uv = me_cube.uv_layers.new(name='UVMap')
_uv.uv.foreach_set('vector', [0.8523, 0.7273, 0.875, 0.7273, 0.875, 0.75, 0.8523, 0.75, 0.375, 0.75, 0.625, 0.75, 0.625, 0.7727, 0.625, 0.7955, 0.625, 0.8182, 0.625, 0.8409, 0.625, 0.8636, 0.625, 0.8864, 0.625, 0.9091, 0.625, 0.9318, 0.625, 0.9545, 0.625, 0.9773, 0.625, 1.0, 0.375, 1.0, 0.375, 0.0, 0.625, 0.0, 0.625, 0.02273, 0.625, 0.04545, 0.625, 0.06818, 0.625, 0.09091, 0.625, 0.1136, 0.625, 0.1364, 0.625, 0.1591, 0.625, 0.1818, 0.625, 0.2045, 0.625, 0.2273, 0.625, 0.25, 0.375, 0.25, 0.125, 0.5, 0.375, 0.5, 0.375, 0.75, 0.125, 0.75, 0.375, 0.5, 0.625, 0.5, 0.625, 0.5227, 0.625, 0.5455, 0.625, 0.5682, 0.625, 0.5909, 0.625, 0.6136, 0.625, 0.6364, 0.625, 0.6591, 0.625, 0.6818, 0.625, 0.7045, 0.625, 0.7273, 0.625, 0.75, 0.375, 0.75, 0.375, 0.25, 0.625, 0.25, 0.625, 0.25, 0.375, 0.25, 0.375, 0.25, 0.625, 0.25, 0.625, 0.5, 0.375, 0.5, 0.375, 0.5, 0.125, 0.5, 0.125, 0.5, 0.375, 0.5, 0.6429, 0.5, 0.6429, 0.5, 0.6429, 0.5, 0.6429, 0.5, 0.625, 0.5, 0.375, 0.5, 0.375, 0.5, 0.625, 0.5, 0.6429, 0.5, 0.8571, 0.5, 0.875, 0.5, 0.8523, 0.5, 0.8295, 0.5, 0.8068, 0.5, 0.7841, 0.5, 0.7614, 0.5, 0.7386, 0.5, 0.7159, 0.5, 0.6932, 0.5, 0.6705, 0.5, 0.6477, 0.5, 0.625, 0.5, 0.8571, 0.5, 0.6429, 0.5, 0.625, 0.5, 0.875, 0.5, 0.8571, 0.5, 0.8571, 0.5, 0.875, 0.5, 0.875, 0.5, 0.6429, 0.5, 0.6429, 0.5, 0.625, 0.5, 0.625, 0.5, 0.999, 0.001001, 0.001001, 0.001001, 0.001001, 0.999, 0.999, 0.999, 0.6429, 0.5, 0.8571, 0.5, 0.8571, 0.5, 0.6429, 0.5, 0.8571, 0.5, 0.8571, 0.5, 0.8571, 0.5, 0.8571, 0.5, 0.8571, 0.5, 0.6429, 0.5, 0.6429, 0.5, 0.8571, 0.5, 0.625, 0.7273, 0.6477, 0.7273, 0.6477, 0.75, 0.625, 0.75, 0.6477, 0.7273, 0.6705, 0.7273, 0.6705, 0.75, 0.6477, 0.75, 0.6705, 0.7273, 0.6932, 0.7273, 0.6932, 0.75, 0.6705, 0.75, 0.6932, 0.7273, 0.7159, 0.7273, 0.7159, 0.75, 0.6932, 0.75, 0.7159, 0.7273, 0.7386, 0.7273, 0.7386, 0.75, 0.7159, 0.75, 0.7386, 0.7273, 0.7614, 0.7273, 0.7614, 0.75, 0.7386, 0.75, 0.7614, 0.7273, 0.7841, 0.7273, 0.7841, 0.75, 0.7614, 0.75, 0.7841, 0.7273, 0.8068, 0.7273, 0.8068, 0.75, 0.7841, 0.75, 0.8068, 0.7273, 0.8295, 0.7273, 0.8295, 0.75, 0.8068, 0.75, 0.8295, 0.7273, 0.8523, 0.7273, 0.8523, 0.75, 0.8295, 0.75, 0.625, 0.5, 0.6477, 0.5, 0.6477, 0.5227, 0.625, 0.5227, 0.625, 0.5227, 0.6477, 0.5227, 0.6477, 0.5455, 0.625, 0.5455, 0.625, 0.5455, 0.6477, 0.5455, 0.6477, 0.5682, 0.625, 0.5682, 0.625, 0.5682, 0.6477, 0.5682, 0.6477, 0.5909, 0.625, 0.5909, 0.625, 0.5909, 0.6477, 0.5909, 0.6477, 0.6136, 0.625, 0.6136, 0.625, 0.6136, 0.6477, 0.6136, 0.6477, 0.6364, 0.625, 0.6364, 0.625, 0.6364, 0.6477, 0.6364, 0.6477, 0.6591, 0.625, 0.6591, 0.625, 0.6591, 0.6477, 0.6591, 0.6477, 0.6818, 0.625, 0.6818, 0.625, 0.6818, 0.6477, 0.6818, 0.6477, 0.7045, 0.625, 0.7045, 0.625, 0.7045, 0.6477, 0.7045, 0.6477, 0.7273, 0.625, 0.7273, 0.6477, 0.5, 0.6705, 0.5, 0.6705, 0.5227, 0.6477, 0.5227, 0.6514, 0.5264, 0.6668, 0.5264, 0.6668, 0.5418, 0.6514, 0.5418, 0.6514, 0.5491, 0.6668, 0.5491, 0.6668, 0.5645, 0.6514, 0.5645, 0.6514, 0.5718, 0.6668, 0.5718, 0.6668, 0.5872, 0.6514, 0.5872, 0.6514, 0.5946, 0.6668, 0.5946, 0.6668, 0.61, 0.6514, 0.61, 0.6514, 0.6173, 0.6668, 0.6173, 0.6668, 0.6327, 0.6514, 0.6327, 0.6514, 0.64, 0.6668, 0.64, 0.6668, 0.6554, 0.6514, 0.6554, 0.6477, 0.6591, 0.6705, 0.6591, 0.6705, 0.6818, 0.6477, 0.6818, 0.6477, 0.6818, 0.6705, 0.6818, 0.6705, 0.7045, 0.6477, 0.7045, 0.6477, 0.7045, 0.6705, 0.7045, 0.6705, 0.7273, 0.6477, 0.7273, 0.6705, 0.5, 0.6932, 0.5, 0.6932, 0.5227, 0.6705, 0.5227, 0.6741, 0.5264, 0.6895, 0.5264, 0.6895, 0.5418, 0.6741, 0.5418, 0.6741, 0.5491, 0.6895, 0.5491, 0.6895, 0.5645, 0.6741, 0.5645, 0.6741, 0.5718, 0.6895, 0.5718, 0.6895, 0.5872, 0.6741, 0.5872, 0.6741, 0.5946, 0.6895, 0.5946, 0.6895, 0.61, 0.6741, 0.61, 0.6741, 0.6173, 0.6895, 0.6173, 0.6895, 0.6327, 0.6741, 0.6327, 0.6741, 0.64, 0.6895, 0.64, 0.6895, 0.6554, 0.6741, 0.6554, 0.6705, 0.6591, 0.6932, 0.6591, 0.6932, 0.6818, 0.6705, 0.6818, 0.6705, 0.6818, 0.6932, 0.6818, 0.6932, 0.7045, 0.6705, 0.7045, 0.6705, 0.7045, 0.6932, 0.7045, 0.6932, 0.7273, 0.6705, 0.7273, 0.6932, 0.5, 0.7159, 0.5, 0.7159, 0.5227, 0.6932, 0.5227, 0.6968, 0.5264, 0.7122, 0.5264, 0.7122, 0.5418, 0.6968, 0.5418, 0.6968, 0.5491, 0.7122, 0.5491, 0.7122, 0.5645, 0.6968, 0.5645, 0.6968, 0.5718, 0.7122, 0.5718, 0.7122, 0.5872, 0.6968, 0.5872, 0.6968, 0.5946, 0.7122, 0.5946, 0.7122, 0.61, 0.6968, 0.61, 0.6968, 0.6173, 0.7122, 0.6173, 0.7122, 0.6327, 0.6968, 0.6327, 0.6968, 0.64, 0.7122, 0.64, 0.7122, 0.6554, 0.6968, 0.6554, 0.6932, 0.6591, 0.7159, 0.6591, 0.7159, 0.6818, 0.6932, 0.6818, 0.6932, 0.6818, 0.7159, 0.6818, 0.7159, 0.7045, 0.6932, 0.7045, 0.6932, 0.7045, 0.7159, 0.7045, 0.7159, 0.7273, 0.6932, 0.7273, 0.7159, 0.5, 0.7386, 0.5, 0.7386, 0.5227, 0.7159, 0.5227, 0.7196, 0.5264, 0.735, 0.5264, 0.735, 0.5418, 0.7196, 0.5418, 0.7196, 0.5491, 0.735, 0.5491, 0.735, 0.5645, 0.7196, 0.5645, 0.7196, 0.5718, 0.735, 0.5718, 0.735, 0.5872, 0.7196, 0.5872, 0.7196, 0.5946, 0.735, 0.5946, 0.735, 0.61, 0.7196, 0.61, 0.7196, 0.6173, 0.735, 0.6173, 0.735, 0.6327, 0.7196, 0.6327, 0.7196, 0.64, 0.735, 0.64, 0.735, 0.6554, 0.7196, 0.6554, 0.7787, 0.7045, 0.7787, 0.7219, 0.7787, 0.7219, 0.7787, 0.7045, 0.7386, 0.6645, 0.7614, 0.6645, 0.7614, 0.6645, 0.7386, 0.6645, 0.7213, 0.7045, 0.7213, 0.6818, 0.7213, 0.6818, 0.7213, 0.7045, 0.7386, 0.5, 0.7614, 0.5, 0.7614, 0.5227, 0.7386, 0.5227, 0.7423, 0.5264, 0.7577, 0.5264, 0.7577, 0.5418, 0.7423, 0.5418, 0.7423, 0.5491, 0.7577, 0.5491, 0.7577, 0.5645, 0.7423, 0.5645, 0.7423, 0.5718, 0.7577, 0.5718, 0.7577, 0.5872, 0.7423, 0.5872, 0.7423, 0.5946, 0.7577, 0.5946, 0.7577, 0.61, 0.7423, 0.61, 0.7423, 0.6173, 0.7577, 0.6173, 0.7577, 0.6327, 0.7423, 0.6327, 0.7423, 0.64, 0.7577, 0.64, 0.7577, 0.6554, 0.7423, 0.6554, 0.7787, 0.7219, 0.7614, 0.7219, 0.7614, 0.7219, 0.7787, 0.7219, 0.7787, 0.6818, 0.7787, 0.7045, 0.7787, 0.7045, 0.7787, 0.6818, 0.7386, 0.7219, 0.7213, 0.7219, 0.7213, 0.7219, 0.7386, 0.7219, 0.7614, 0.5, 0.7841, 0.5, 0.7841, 0.5227, 0.7614, 0.5227, 0.765, 0.5264, 0.7804, 0.5264, 0.7804, 0.5418, 0.765, 0.5418, 0.765, 0.5491, 0.7804, 0.5491, 0.7804, 0.5645, 0.765, 0.5645, 0.765, 0.5718, 0.7804, 0.5718, 0.7804, 0.5872, 0.765, 0.5872, 0.765, 0.5946, 0.7804, 0.5946, 0.7804, 0.61, 0.765, 0.61, 0.765, 0.6173, 0.7804, 0.6173, 0.7804, 0.6327, 0.765, 0.6327, 0.765, 0.64, 0.7804, 0.64, 0.7804, 0.6554, 0.765, 0.6554, 0.7213, 0.6818, 0.7213, 0.6645, 0.7213, 0.6645, 0.7213, 0.6818, 0.7614, 0.6645, 0.7787, 0.6645, 0.7787, 0.6645, 0.7614, 0.6645, 0.7787, 0.6645, 0.7787, 0.6818, 0.7787, 0.6818, 0.7787, 0.6645, 0.7841, 0.5, 0.8068, 0.5, 0.8068, 0.5227, 0.7841, 0.5227, 0.7878, 0.5264, 0.8032, 0.5264, 0.8032, 0.5418, 0.7878, 0.5418, 0.7878, 0.5491, 0.8032, 0.5491, 0.8032, 0.5645, 0.7878, 0.5645, 0.7878, 0.5718, 0.8032, 0.5718, 0.8032, 0.5872, 0.7878, 0.5872, 0.7878, 0.5946, 0.8032, 0.5946, 0.8032, 0.61, 0.7878, 0.61, 0.7878, 0.6173, 0.8032, 0.6173, 0.8032, 0.6327, 0.7878, 0.6327, 0.7878, 0.64, 0.8032, 0.64, 0.8032, 0.6554, 0.7878, 0.6554, 0.7841, 0.6591, 0.8068, 0.6591, 0.8068, 0.6818, 0.7841, 0.6818, 0.7841, 0.6818, 0.8068, 0.6818, 0.8068, 0.7045, 0.7841, 0.7045, 0.7841, 0.7045, 0.8068, 0.7045, 0.8068, 0.7273, 0.7841, 0.7273, 0.8068, 0.5, 0.8295, 0.5, 0.8295, 0.5227, 0.8068, 0.5227, 0.8105, 0.5264, 0.8259, 0.5264, 0.8259, 0.5418, 0.8105, 0.5418, 0.8105, 0.5491, 0.8259, 0.5491, 0.8259, 0.5645, 0.8105, 0.5645, 0.8105, 0.5718, 0.8259, 0.5718, 0.8259, 0.5872, 0.8105, 0.5872, 0.8105, 0.5946, 0.8259, 0.5946, 0.8259, 0.61, 0.8105, 0.61, 0.8105, 0.6173, 0.8259, 0.6173, 0.8259, 0.6327, 0.8105, 0.6327, 0.8105, 0.64, 0.8259, 0.64, 0.8259, 0.6554, 0.8105, 0.6554, 0.8068, 0.6591, 0.8295, 0.6591, 0.8295, 0.6818, 0.8068, 0.6818, 0.8068, 0.6818, 0.8295, 0.6818, 0.8295, 0.7045, 0.8068, 0.7045, 0.8068, 0.7045, 0.8295, 0.7045, 0.8295, 0.7273, 0.8068, 0.7273, 0.8295, 0.5, 0.8523, 0.5, 0.8523, 0.5227, 0.8295, 0.5227, 0.8332, 0.5264, 0.8486, 0.5264, 0.8486, 0.5418, 0.8332, 0.5418, 0.8332, 0.5491, 0.8486, 0.5491, 0.8486, 0.5645, 0.8332, 0.5645, 0.8332, 0.5718, 0.8486, 0.5718, 0.8486, 0.5872, 0.8332, 0.5872, 0.8332, 0.5946, 0.8486, 0.5946, 0.8486, 0.61, 0.8332, 0.61, 0.8332, 0.6173, 0.8486, 0.6173, 0.8486, 0.6327, 0.8332, 0.6327, 0.8332, 0.64, 0.8486, 0.64, 0.8486, 0.6554, 0.8332, 0.6554, 0.8295, 0.6591, 0.8523, 0.6591, 0.8523, 0.6818, 0.8295, 0.6818, 0.8295, 0.6818, 0.8523, 0.6818, 0.8523, 0.7045, 0.8295, 0.7045, 0.8295, 0.7045, 0.8523, 0.7045, 0.8523, 0.7273, 0.8295, 0.7273, 0.8523, 0.5, 0.875, 0.5, 0.875, 0.5227, 0.8523, 0.5227, 0.8523, 0.5227, 0.875, 0.5227, 0.875, 0.5455, 0.8523, 0.5455, 0.8523, 0.5455, 0.875, 0.5455, 0.875, 0.5682, 0.8523, 0.5682, 0.8523, 0.5682, 0.875, 0.5682, 0.875, 0.5909, 0.8523, 0.5909, 0.8523, 0.5909, 0.875, 0.5909, 0.875, 0.6136, 0.8523, 0.6136, 0.8523, 0.6136, 0.875, 0.6136, 0.875, 0.6364, 0.8523, 0.6364, 0.8523, 0.6364, 0.875, 0.6364, 0.875, 0.6591, 0.8523, 0.6591, 0.8523, 0.6591, 0.875, 0.6591, 0.875, 0.6818, 0.8523, 0.6818, 0.8523, 0.6818, 0.875, 0.6818, 0.875, 0.7045, 0.8523, 0.7045, 0.8523, 0.7045, 0.875, 0.7045, 0.875, 0.7273, 0.8523, 0.7273, 0.6477, 0.5227, 0.6705, 0.5227, 0.6705, 0.5227, 0.6477, 0.5227, 0.6705, 0.5227, 0.6705, 0.5455, 0.6705, 0.5455, 0.6705, 0.5227, 0.6705, 0.5455, 0.6477, 0.5455, 0.6477, 0.5455, 0.6705, 0.5455, 0.6477, 0.5455, 0.6477, 0.5227, 0.6477, 0.5227, 0.6477, 0.5455, 0.6477, 0.5455, 0.6705, 0.5455, 0.6705, 0.5455, 0.6477, 0.5455, 0.6705, 0.5455, 0.6705, 0.5682, 0.6705, 0.5682, 0.6705, 0.5455, 0.6705, 0.5682, 0.6477, 0.5682, 0.6477, 0.5682, 0.6705, 0.5682, 0.6477, 0.5682, 0.6477, 0.5455, 0.6477, 0.5455, 0.6477, 0.5682, 0.6477, 0.5682, 0.6705, 0.5682, 0.6705, 0.5682, 0.6477, 0.5682, 0.6705, 0.5682, 0.6705, 0.5909, 0.6705, 0.5909, 0.6705, 0.5682, 0.6705, 0.5909, 0.6477, 0.5909, 0.6477, 0.5909, 0.6705, 0.5909, 0.6477, 0.5909, 0.6477, 0.5682, 0.6477, 0.5682, 0.6477, 0.5909, 0.6477, 0.5909, 0.6705, 0.5909, 0.6705, 0.5909, 0.6477, 0.5909, 0.6705, 0.5909, 0.6705, 0.6136, 0.6705, 0.6136, 0.6705, 0.5909, 0.6705, 0.6136, 0.6477, 0.6136, 0.6477, 0.6136, 0.6705, 0.6136, 0.6477, 0.6136, 0.6477, 0.5909, 0.6477, 0.5909, 0.6477, 0.6136, 0.6477, 0.6136, 0.6705, 0.6136, 0.6705, 0.6136, 0.6477, 0.6136, 0.6705, 0.6136, 0.6705, 0.6364, 0.6705, 0.6364, 0.6705, 0.6136, 0.6705, 0.6364, 0.6477, 0.6364, 0.6477, 0.6364, 0.6705, 0.6364, 0.6477, 0.6364, 0.6477, 0.6136, 0.6477, 0.6136, 0.6477, 0.6364, 0.6477, 0.6364, 0.6705, 0.6364, 0.6705, 0.6364, 0.6477, 0.6364, 0.6705, 0.6364, 0.6705, 0.6591, 0.6705, 0.6591, 0.6705, 0.6364, 0.6705, 0.6591, 0.6477, 0.6591, 0.6477, 0.6591, 0.6705, 0.6591, 0.6477, 0.6591, 0.6477, 0.6364, 0.6477, 0.6364, 0.6477, 0.6591, 0.6705, 0.5227, 0.6932, 0.5227, 0.6932, 0.5227, 0.6705, 0.5227, 0.6932, 0.5227, 0.6932, 0.5455, 0.6932, 0.5455, 0.6932, 0.5227, 0.6932, 0.5455, 0.6705, 0.5455, 0.6705, 0.5455, 0.6932, 0.5455, 0.6705, 0.5455, 0.6705, 0.5227, 0.6705, 0.5227, 0.6705, 0.5455, 0.6705, 0.5455, 0.6932, 0.5455, 0.6932, 0.5455, 0.6705, 0.5455, 0.6932, 0.5455, 0.6932, 0.5682, 0.6932, 0.5682, 0.6932, 0.5455, 0.6932, 0.5682, 0.6705, 0.5682, 0.6705, 0.5682, 0.6932, 0.5682, 0.6705, 0.5682, 0.6705, 0.5455, 0.6705, 0.5455, 0.6705, 0.5682, 0.6705, 0.5682, 0.6932, 0.5682, 0.6932, 0.5682, 0.6705, 0.5682, 0.6932, 0.5682, 0.6932, 0.5909, 0.6932, 0.5909, 0.6932, 0.5682, 0.6932, 0.5909, 0.6705, 0.5909, 0.6705, 0.5909, 0.6932, 0.5909, 0.6705, 0.5909, 0.6705, 0.5682, 0.6705, 0.5682, 0.6705, 0.5909, 0.6705, 0.5909, 0.6932, 0.5909, 0.6932, 0.5909, 0.6705, 0.5909, 0.6932, 0.5909, 0.6932, 0.6136, 0.6932, 0.6136, 0.6932, 0.5909, 0.6932, 0.6136, 0.6705, 0.6136, 0.6705, 0.6136, 0.6932, 0.6136, 0.6705, 0.6136, 0.6705, 0.5909, 0.6705, 0.5909, 0.6705, 0.6136, 0.6705, 0.6136, 0.6932, 0.6136, 0.6932, 0.6136, 0.6705, 0.6136, 0.6932, 0.6136, 0.6932, 0.6364, 0.6932, 0.6364, 0.6932, 0.6136, 0.6932, 0.6364, 0.6705, 0.6364, 0.6705, 0.6364, 0.6932, 0.6364, 0.6705, 0.6364, 0.6705, 0.6136, 0.6705, 0.6136, 0.6705, 0.6364, 0.6705, 0.6364, 0.6932, 0.6364, 0.6932, 0.6364, 0.6705, 0.6364, 0.6932, 0.6364, 0.6932, 0.6591, 0.6932, 0.6591, 0.6932, 0.6364, 0.6932, 0.6591, 0.6705, 0.6591, 0.6705, 0.6591, 0.6932, 0.6591, 0.6705, 0.6591, 0.6705, 0.6364, 0.6705, 0.6364, 0.6705, 0.6591, 0.6932, 0.5227, 0.7159, 0.5227, 0.7159, 0.5227, 0.6932, 0.5227, 0.7159, 0.5227, 0.7159, 0.5455, 0.7159, 0.5455, 0.7159, 0.5227, 0.7159, 0.5455, 0.6932, 0.5455, 0.6932, 0.5455, 0.7159, 0.5455, 0.6932, 0.5455, 0.6932, 0.5227, 0.6932, 0.5227, 0.6932, 0.5455, 0.6932, 0.5455, 0.7159, 0.5455, 0.7159, 0.5455, 0.6932, 0.5455, 0.7159, 0.5455, 0.7159, 0.5682, 0.7159, 0.5682, 0.7159, 0.5455, 0.7159, 0.5682, 0.6932, 0.5682, 0.6932, 0.5682, 0.7159, 0.5682, 0.6932, 0.5682, 0.6932, 0.5455, 0.6932, 0.5455, 0.6932, 0.5682, 0.6932, 0.5682, 0.7159, 0.5682, 0.7159, 0.5682, 0.6932, 0.5682, 0.7159, 0.5682, 0.7159, 0.5909, 0.7159, 0.5909, 0.7159, 0.5682, 0.7159, 0.5909, 0.6932, 0.5909, 0.6932, 0.5909, 0.7159, 0.5909, 0.6932, 0.5909, 0.6932, 0.5682, 0.6932, 0.5682, 0.6932, 0.5909, 0.6932, 0.5909, 0.7159, 0.5909, 0.7159, 0.5909, 0.6932, 0.5909, 0.7159, 0.5909, 0.7159, 0.6136, 0.7159, 0.6136, 0.7159, 0.5909, 0.7159, 0.6136, 0.6932, 0.6136, 0.6932, 0.6136, 0.7159, 0.6136, 0.6932, 0.6136, 0.6932, 0.5909, 0.6932, 0.5909, 0.6932, 0.6136, 0.6932, 0.6136, 0.7159, 0.6136, 0.7159, 0.6136, 0.6932, 0.6136, 0.7159, 0.6136, 0.7159, 0.6364, 0.7159, 0.6364, 0.7159, 0.6136, 0.7159, 0.6364, 0.6932, 0.6364, 0.6932, 0.6364, 0.7159, 0.6364, 0.6932, 0.6364, 0.6932, 0.6136, 0.6932, 0.6136, 0.6932, 0.6364, 0.6932, 0.6364, 0.7159, 0.6364, 0.7159, 0.6364, 0.6932, 0.6364, 0.7159, 0.6364, 0.7159, 0.6591, 0.7159, 0.6591, 0.7159, 0.6364, 0.7159, 0.6591, 0.6932, 0.6591, 0.6932, 0.6591, 0.7159, 0.6591, 0.6932, 0.6591, 0.6932, 0.6364, 0.6932, 0.6364, 0.6932, 0.6591, 0.7159, 0.5227, 0.7386, 0.5227, 0.7386, 0.5227, 0.7159, 0.5227, 0.7386, 0.5227, 0.7386, 0.5455, 0.7386, 0.5455, 0.7386, 0.5227, 0.7386, 0.5455, 0.7159, 0.5455, 0.7159, 0.5455, 0.7386, 0.5455, 0.7159, 0.5455, 0.7159, 0.5227, 0.7159, 0.5227, 0.7159, 0.5455, 0.7159, 0.5455, 0.7386, 0.5455, 0.7386, 0.5455, 0.7159, 0.5455, 0.7386, 0.5455, 0.7386, 0.5682, 0.7386, 0.5682, 0.7386, 0.5455, 0.7386, 0.5682, 0.7159, 0.5682, 0.7159, 0.5682, 0.7386, 0.5682, 0.7159, 0.5682, 0.7159, 0.5455, 0.7159, 0.5455, 0.7159, 0.5682, 0.7159, 0.5682, 0.7386, 0.5682, 0.7386, 0.5682, 0.7159, 0.5682, 0.7386, 0.5682, 0.7386, 0.5909, 0.7386, 0.5909, 0.7386, 0.5682, 0.7386, 0.5909, 0.7159, 0.5909, 0.7159, 0.5909, 0.7386, 0.5909, 0.7159, 0.5909, 0.7159, 0.5682, 0.7159, 0.5682, 0.7159, 0.5909, 0.7159, 0.5909, 0.7386, 0.5909, 0.7386, 0.5909, 0.7159, 0.5909, 0.7386, 0.5909, 0.7386, 0.6136, 0.7386, 0.6136, 0.7386, 0.5909, 0.7386, 0.6136, 0.7159, 0.6136, 0.7159, 0.6136, 0.7386, 0.6136, 0.7159, 0.6136, 0.7159, 0.5909, 0.7159, 0.5909, 0.7159, 0.6136, 0.7159, 0.6136, 0.7386, 0.6136, 0.7386, 0.6136, 0.7159, 0.6136, 0.7386, 0.6136, 0.7386, 0.6364, 0.7386, 0.6364, 0.7386, 0.6136, 0.7386, 0.6364, 0.7159, 0.6364, 0.7159, 0.6364, 0.7386, 0.6364, 0.7159, 0.6364, 0.7159, 0.6136, 0.7159, 0.6136, 0.7159, 0.6364, 0.7159, 0.6364, 0.7386, 0.6364, 0.7386, 0.6364, 0.7159, 0.6364, 0.7386, 0.6364, 0.7386, 0.6591, 0.7386, 0.6591, 0.7386, 0.6364, 0.7386, 0.6591, 0.7159, 0.6591, 0.7159, 0.6591, 0.7386, 0.6591, 0.7159, 0.6591, 0.7159, 0.6364, 0.7159, 0.6364, 0.7159, 0.6591, 0.7386, 0.5227, 0.7614, 0.5227, 0.7614, 0.5227, 0.7386, 0.5227, 0.7614, 0.5227, 0.7614, 0.5455, 0.7614, 0.5455, 0.7614, 0.5227, 0.7614, 0.5455, 0.7386, 0.5455, 0.7386, 0.5455, 0.7614, 0.5455, 0.7386, 0.5455, 0.7386, 0.5227, 0.7386, 0.5227, 0.7386, 0.5455, 0.7386, 0.5455, 0.7614, 0.5455, 0.7614, 0.5455, 0.7386, 0.5455, 0.7614, 0.5455, 0.7614, 0.5682, 0.7614, 0.5682, 0.7614, 0.5455, 0.7614, 0.5682, 0.7386, 0.5682, 0.7386, 0.5682, 0.7614, 0.5682, 0.7386, 0.5682, 0.7386, 0.5455, 0.7386, 0.5455, 0.7386, 0.5682, 0.7386, 0.5682, 0.7614, 0.5682, 0.7614, 0.5682, 0.7386, 0.5682, 0.7614, 0.5682, 0.7614, 0.5909, 0.7614, 0.5909, 0.7614, 0.5682, 0.7614, 0.5909, 0.7386, 0.5909, 0.7386, 0.5909, 0.7614, 0.5909, 0.7386, 0.5909, 0.7386, 0.5682, 0.7386, 0.5682, 0.7386, 0.5909, 0.7386, 0.5909, 0.7614, 0.5909, 0.7614, 0.5909, 0.7386, 0.5909, 0.7614, 0.5909, 0.7614, 0.6136, 0.7614, 0.6136, 0.7614, 0.5909, 0.7614, 0.6136, 0.7386, 0.6136, 0.7386, 0.6136, 0.7614, 0.6136, 0.7386, 0.6136, 0.7386, 0.5909, 0.7386, 0.5909, 0.7386, 0.6136, 0.7386, 0.6136, 0.7614, 0.6136, 0.7614, 0.6136, 0.7386, 0.6136, 0.7614, 0.6136, 0.7614, 0.6364, 0.7614, 0.6364, 0.7614, 0.6136, 0.7614, 0.6364, 0.7386, 0.6364, 0.7386, 0.6364, 0.7614, 0.6364, 0.7386, 0.6364, 0.7386, 0.6136, 0.7386, 0.6136, 0.7386, 0.6364, 0.7386, 0.6364, 0.7614, 0.6364, 0.7614, 0.6364, 0.7386, 0.6364, 0.7614, 0.6364, 0.7614, 0.6591, 0.7614, 0.6591, 0.7614, 0.6364, 0.7614, 0.6591, 0.7386, 0.6591, 0.7386, 0.6591, 0.7614, 0.6591, 0.7386, 0.6591, 0.7386, 0.6364, 0.7386, 0.6364, 0.7386, 0.6591, 0.7614, 0.5227, 0.7841, 0.5227, 0.7841, 0.5227, 0.7614, 0.5227, 0.7841, 0.5227, 0.7841, 0.5455, 0.7841, 0.5455, 0.7841, 0.5227, 0.7841, 0.5455, 0.7614, 0.5455, 0.7614, 0.5455, 0.7841, 0.5455, 0.7614, 0.5455, 0.7614, 0.5227, 0.7614, 0.5227, 0.7614, 0.5455, 0.7614, 0.5455, 0.7841, 0.5455, 0.7841, 0.5455, 0.7614, 0.5455, 0.7841, 0.5455, 0.7841, 0.5682, 0.7841, 0.5682, 0.7841, 0.5455, 0.7841, 0.5682, 0.7614, 0.5682, 0.7614, 0.5682, 0.7841, 0.5682, 0.7614, 0.5682, 0.7614, 0.5455, 0.7614, 0.5455, 0.7614, 0.5682, 0.7614, 0.5682, 0.7841, 0.5682, 0.7841, 0.5682, 0.7614, 0.5682, 0.7841, 0.5682, 0.7841, 0.5909, 0.7841, 0.5909, 0.7841, 0.5682, 0.7841, 0.5909, 0.7614, 0.5909, 0.7614, 0.5909, 0.7841, 0.5909, 0.7614, 0.5909, 0.7614, 0.5682, 0.7614, 0.5682, 0.7614, 0.5909, 0.7614, 0.5909, 0.7841, 0.5909, 0.7841, 0.5909, 0.7614, 0.5909, 0.7841, 0.5909, 0.7841, 0.6136, 0.7841, 0.6136, 0.7841, 0.5909, 0.7841, 0.6136, 0.7614, 0.6136, 0.7614, 0.6136, 0.7841, 0.6136, 0.7614, 0.6136, 0.7614, 0.5909, 0.7614, 0.5909, 0.7614, 0.6136, 0.7614, 0.6136, 0.7841, 0.6136, 0.7841, 0.6136, 0.7614, 0.6136, 0.7841, 0.6136, 0.7841, 0.6364, 0.7841, 0.6364, 0.7841, 0.6136, 0.7841, 0.6364, 0.7614, 0.6364, 0.7614, 0.6364, 0.7841, 0.6364, 0.7614, 0.6364, 0.7614, 0.6136, 0.7614, 0.6136, 0.7614, 0.6364, 0.7614, 0.6364, 0.7841, 0.6364, 0.7841, 0.6364, 0.7614, 0.6364, 0.7841, 0.6364, 0.7841, 0.6591, 0.7841, 0.6591, 0.7841, 0.6364, 0.7841, 0.6591, 0.7614, 0.6591, 0.7614, 0.6591, 0.7841, 0.6591, 0.7614, 0.6591, 0.7614, 0.6364, 0.7614, 0.6364, 0.7614, 0.6591, 0.7841, 0.5227, 0.8068, 0.5227, 0.8068, 0.5227, 0.7841, 0.5227, 0.8068, 0.5227, 0.8068, 0.5455, 0.8068, 0.5455, 0.8068, 0.5227, 0.8068, 0.5455, 0.7841, 0.5455, 0.7841, 0.5455, 0.8068, 0.5455, 0.7841, 0.5455, 0.7841, 0.5227, 0.7841, 0.5227, 0.7841, 0.5455, 0.7841, 0.5455, 0.8068, 0.5455, 0.8068, 0.5455, 0.7841, 0.5455, 0.8068, 0.5455, 0.8068, 0.5682, 0.8068, 0.5682, 0.8068, 0.5455, 0.8068, 0.5682, 0.7841, 0.5682, 0.7841, 0.5682, 0.8068, 0.5682, 0.7841, 0.5682, 0.7841, 0.5455, 0.7841, 0.5455, 0.7841, 0.5682, 0.7841, 0.5682, 0.8068, 0.5682, 0.8068, 0.5682, 0.7841, 0.5682, 0.8068, 0.5682, 0.8068, 0.5909, 0.8068, 0.5909, 0.8068, 0.5682, 0.8068, 0.5909, 0.7841, 0.5909, 0.7841, 0.5909, 0.8068, 0.5909, 0.7841, 0.5909, 0.7841, 0.5682, 0.7841, 0.5682, 0.7841, 0.5909, 0.7841, 0.5909, 0.8068, 0.5909, 0.8068, 0.5909, 0.7841, 0.5909, 0.8068, 0.5909, 0.8068, 0.6136, 0.8068, 0.6136, 0.8068, 0.5909, 0.8068, 0.6136, 0.7841, 0.6136, 0.7841, 0.6136, 0.8068, 0.6136, 0.7841, 0.6136, 0.7841, 0.5909, 0.7841, 0.5909, 0.7841, 0.6136, 0.7841, 0.6136, 0.8068, 0.6136, 0.8068, 0.6136, 0.7841, 0.6136, 0.8068, 0.6136, 0.8068, 0.6364, 0.8068, 0.6364, 0.8068, 0.6136, 0.8068, 0.6364, 0.7841, 0.6364, 0.7841, 0.6364, 0.8068, 0.6364, 0.7841, 0.6364, 0.7841, 0.6136, 0.7841, 0.6136, 0.7841, 0.6364, 0.7841, 0.6364, 0.8068, 0.6364, 0.8068, 0.6364, 0.7841, 0.6364, 0.8068, 0.6364, 0.8068, 0.6591, 0.8068, 0.6591, 0.8068, 0.6364, 0.8068, 0.6591, 0.7841, 0.6591, 0.7841, 0.6591, 0.8068, 0.6591, 0.7841, 0.6591, 0.7841, 0.6364, 0.7841, 0.6364, 0.7841, 0.6591, 0.8068, 0.5227, 0.8295, 0.5227, 0.8295, 0.5227, 0.8068, 0.5227, 0.8295, 0.5227, 0.8295, 0.5455, 0.8295, 0.5455, 0.8295, 0.5227, 0.8295, 0.5455, 0.8068, 0.5455, 0.8068, 0.5455, 0.8295, 0.5455, 0.8068, 0.5455, 0.8068, 0.5227, 0.8068, 0.5227, 0.8068, 0.5455, 0.8068, 0.5455, 0.8295, 0.5455, 0.8295, 0.5455, 0.8068, 0.5455, 0.8295, 0.5455, 0.8295, 0.5682, 0.8295, 0.5682, 0.8295, 0.5455, 0.8295, 0.5682, 0.8068, 0.5682, 0.8068, 0.5682, 0.8295, 0.5682, 0.8068, 0.5682, 0.8068, 0.5455, 0.8068, 0.5455, 0.8068, 0.5682, 0.8068, 0.5682, 0.8295, 0.5682, 0.8295, 0.5682, 0.8068, 0.5682, 0.8295, 0.5682, 0.8295, 0.5909, 0.8295, 0.5909, 0.8295, 0.5682, 0.8295, 0.5909, 0.8068, 0.5909, 0.8068, 0.5909, 0.8295, 0.5909, 0.8068, 0.5909, 0.8068, 0.5682, 0.8068, 0.5682, 0.8068, 0.5909, 0.8068, 0.5909, 0.8295, 0.5909, 0.8295, 0.5909, 0.8068, 0.5909, 0.8295, 0.5909, 0.8295, 0.6136, 0.8295, 0.6136, 0.8295, 0.5909, 0.8295, 0.6136, 0.8068, 0.6136, 0.8068, 0.6136, 0.8295, 0.6136, 0.8068, 0.6136, 0.8068, 0.5909, 0.8068, 0.5909, 0.8068, 0.6136, 0.8068, 0.6136, 0.8295, 0.6136, 0.8295, 0.6136, 0.8068, 0.6136, 0.8295, 0.6136, 0.8295, 0.6364, 0.8295, 0.6364, 0.8295, 0.6136, 0.8295, 0.6364, 0.8068, 0.6364, 0.8068, 0.6364, 0.8295, 0.6364, 0.8068, 0.6364, 0.8068, 0.6136, 0.8068, 0.6136, 0.8068, 0.6364, 0.8068, 0.6364, 0.8295, 0.6364, 0.8295, 0.6364, 0.8068, 0.6364, 0.8295, 0.6364, 0.8295, 0.6591, 0.8295, 0.6591, 0.8295, 0.6364, 0.8295, 0.6591, 0.8068, 0.6591, 0.8068, 0.6591, 0.8295, 0.6591, 0.8068, 0.6591, 0.8068, 0.6364, 0.8068, 0.6364, 0.8068, 0.6591, 0.8295, 0.5227, 0.8523, 0.5227, 0.8523, 0.5227, 0.8295, 0.5227, 0.8523, 0.5227, 0.8523, 0.5455, 0.8523, 0.5455, 0.8523, 0.5227, 0.8523, 0.5455, 0.8295, 0.5455, 0.8295, 0.5455, 0.8523, 0.5455, 0.8295, 0.5455, 0.8295, 0.5227, 0.8295, 0.5227, 0.8295, 0.5455, 0.8295, 0.5455, 0.8523, 0.5455, 0.8523, 0.5455, 0.8295, 0.5455, 0.8523, 0.5455, 0.8523, 0.5682, 0.8523, 0.5682, 0.8523, 0.5455, 0.8523, 0.5682, 0.8295, 0.5682, 0.8295, 0.5682, 0.8523, 0.5682, 0.8295, 0.5682, 0.8295, 0.5455, 0.8295, 0.5455, 0.8295, 0.5682, 0.8295, 0.5682, 0.8523, 0.5682, 0.8523, 0.5682, 0.8295, 0.5682, 0.8523, 0.5682, 0.8523, 0.5909, 0.8523, 0.5909, 0.8523, 0.5682, 0.8523, 0.5909, 0.8295, 0.5909, 0.8295, 0.5909, 0.8523, 0.5909, 0.8295, 0.5909, 0.8295, 0.5682, 0.8295, 0.5682, 0.8295, 0.5909, 0.8295, 0.5909, 0.8523, 0.5909, 0.8523, 0.5909, 0.8295, 0.5909, 0.8523, 0.5909, 0.8523, 0.6136, 0.8523, 0.6136, 0.8523, 0.5909, 0.8523, 0.6136, 0.8295, 0.6136, 0.8295, 0.6136, 0.8523, 0.6136, 0.8295, 0.6136, 0.8295, 0.5909, 0.8295, 0.5909, 0.8295, 0.6136, 0.8295, 0.6136, 0.8523, 0.6136, 0.8523, 0.6136, 0.8295, 0.6136, 0.8523, 0.6136, 0.8523, 0.6364, 0.8523, 0.6364, 0.8523, 0.6136, 0.8523, 0.6364, 0.8295, 0.6364, 0.8295, 0.6364, 0.8523, 0.6364, 0.8295, 0.6364, 0.8295, 0.6136, 0.8295, 0.6136, 0.8295, 0.6364, 0.8295, 0.6364, 0.8523, 0.6364, 0.8523, 0.6364, 0.8295, 0.6364, 0.8523, 0.6364, 0.8523, 0.6591, 0.8523, 0.6591, 0.8523, 0.6364, 0.8523, 0.6591, 0.8295, 0.6591, 0.8295, 0.6591, 0.8523, 0.6591, 0.8295, 0.6591, 0.8295, 0.6364, 0.8295, 0.6364, 0.8295, 0.6591, 0.6477, 0.5227, 0.6705, 0.5227, 0.6668, 0.5264, 0.6514, 0.5264, 0.6705, 0.5227, 0.6705, 0.5455, 0.6668, 0.5418, 0.6668, 0.5264, 0.6705, 0.5455, 0.6477, 0.5455, 0.6514, 0.5418, 0.6668, 0.5418, 0.6477, 0.5455, 0.6477, 0.5227, 0.6514, 0.5264, 0.6514, 0.5418, 0.6477, 0.5455, 0.6705, 0.5455, 0.6668, 0.5491, 0.6514, 0.5491, 0.6705, 0.5455, 0.6705, 0.5682, 0.6668, 0.5645, 0.6668, 0.5491, 0.6705, 0.5682, 0.6477, 0.5682, 0.6514, 0.5645, 0.6668, 0.5645, 0.6477, 0.5682, 0.6477, 0.5455, 0.6514, 0.5491, 0.6514, 0.5645, 0.6477, 0.5682, 0.6705, 0.5682, 0.6668, 0.5718, 0.6514, 0.5718, 0.6705, 0.5682, 0.6705, 0.5909, 0.6668, 0.5872, 0.6668, 0.5718, 0.6705, 0.5909, 0.6477, 0.5909, 0.6514, 0.5872, 0.6668, 0.5872, 0.6477, 0.5909, 0.6477, 0.5682, 0.6514, 0.5718, 0.6514, 0.5872, 0.6477, 0.5909, 0.6705, 0.5909, 0.6668, 0.5946, 0.6514, 0.5946, 0.6705, 0.5909, 0.6705, 0.6136, 0.6668, 0.61, 0.6668, 0.5946, 0.6705, 0.6136, 0.6477, 0.6136, 0.6514, 0.61, 0.6668, 0.61, 0.6477, 0.6136, 0.6477, 0.5909, 0.6514, 0.5946, 0.6514, 0.61, 0.6477, 0.6136, 0.6705, 0.6136, 0.6668, 0.6173, 0.6514, 0.6173, 0.6705, 0.6136, 0.6705, 0.6364, 0.6668, 0.6327, 0.6668, 0.6173, 0.6705, 0.6364, 0.6477, 0.6364, 0.6514, 0.6327, 0.6668, 0.6327, 0.6477, 0.6364, 0.6477, 0.6136, 0.6514, 0.6173, 0.6514, 0.6327, 0.6477, 0.6364, 0.6705, 0.6364, 0.6668, 0.64, 0.6514, 0.64, 0.6705, 0.6364, 0.6705, 0.6591, 0.6668, 0.6554, 0.6668, 0.64, 0.6705, 0.6591, 0.6477, 0.6591, 0.6514, 0.6554, 0.6668, 0.6554, 0.6477, 0.6591, 0.6477, 0.6364, 0.6514, 0.64, 0.6514, 0.6554, 0.6705, 0.5227, 0.6932, 0.5227, 0.6895, 0.5264, 0.6741, 0.5264, 0.6932, 0.5227, 0.6932, 0.5455, 0.6895, 0.5418, 0.6895, 0.5264, 0.6932, 0.5455, 0.6705, 0.5455, 0.6741, 0.5418, 0.6895, 0.5418, 0.6705, 0.5455, 0.6705, 0.5227, 0.6741, 0.5264, 0.6741, 0.5418, 0.6705, 0.5455, 0.6932, 0.5455, 0.6895, 0.5491, 0.6741, 0.5491, 0.6932, 0.5455, 0.6932, 0.5682, 0.6895, 0.5645, 0.6895, 0.5491, 0.6932, 0.5682, 0.6705, 0.5682, 0.6741, 0.5645, 0.6895, 0.5645, 0.6705, 0.5682, 0.6705, 0.5455, 0.6741, 0.5491, 0.6741, 0.5645, 0.6705, 0.5682, 0.6932, 0.5682, 0.6895, 0.5718, 0.6741, 0.5718, 0.6932, 0.5682, 0.6932, 0.5909, 0.6895, 0.5872, 0.6895, 0.5718, 0.6932, 0.5909, 0.6705, 0.5909, 0.6741, 0.5872, 0.6895, 0.5872, 0.6705, 0.5909, 0.6705, 0.5682, 0.6741, 0.5718, 0.6741, 0.5872, 0.6705, 0.5909, 0.6932, 0.5909, 0.6895, 0.5946, 0.6741, 0.5946, 0.6932, 0.5909, 0.6932, 0.6136, 0.6895, 0.61, 0.6895, 0.5946, 0.6932, 0.6136, 0.6705, 0.6136, 0.6741, 0.61, 0.6895, 0.61, 0.6705, 0.6136, 0.6705, 0.5909, 0.6741, 0.5946, 0.6741, 0.61, 0.6705, 0.6136, 0.6932, 0.6136, 0.6895, 0.6173, 0.6741, 0.6173, 0.6932, 0.6136, 0.6932, 0.6364, 0.6895, 0.6327, 0.6895, 0.6173, 0.6932, 0.6364, 0.6705, 0.6364, 0.6741, 0.6327, 0.6895, 0.6327, 0.6705, 0.6364, 0.6705, 0.6136, 0.6741, 0.6173, 0.6741, 0.6327, 0.6705, 0.6364, 0.6932, 0.6364, 0.6895, 0.64, 0.6741, 0.64, 0.6932, 0.6364, 0.6932, 0.6591, 0.6895, 0.6554, 0.6895, 0.64, 0.6932, 0.6591, 0.6705, 0.6591, 0.6741, 0.6554, 0.6895, 0.6554, 0.6705, 0.6591, 0.6705, 0.6364, 0.6741, 0.64, 0.6741, 0.6554, 0.6932, 0.5227, 0.7159, 0.5227, 0.7122, 0.5264, 0.6968, 0.5264, 0.7159, 0.5227, 0.7159, 0.5455, 0.7122, 0.5418, 0.7122, 0.5264, 0.7159, 0.5455, 0.6932, 0.5455, 0.6968, 0.5418, 0.7122, 0.5418, 0.6932, 0.5455, 0.6932, 0.5227, 0.6968, 0.5264, 0.6968, 0.5418, 0.6932, 0.5455, 0.7159, 0.5455, 0.7122, 0.5491, 0.6968, 0.5491, 0.7159, 0.5455, 0.7159, 0.5682, 0.7122, 0.5645, 0.7122, 0.5491, 0.7159, 0.5682, 0.6932, 0.5682, 0.6968, 0.5645, 0.7122, 0.5645, 0.6932, 0.5682, 0.6932, 0.5455, 0.6968, 0.5491, 0.6968, 0.5645, 0.6932, 0.5682, 0.7159, 0.5682, 0.7122, 0.5718, 0.6968, 0.5718, 0.7159, 0.5682, 0.7159, 0.5909, 0.7122, 0.5872, 0.7122, 0.5718, 0.7159, 0.5909, 0.6932, 0.5909, 0.6968, 0.5872, 0.7122, 0.5872, 0.6932, 0.5909, 0.6932, 0.5682, 0.6968, 0.5718, 0.6968, 0.5872, 0.6932, 0.5909, 0.7159, 0.5909, 0.7122, 0.5946, 0.6968, 0.5946, 0.7159, 0.5909, 0.7159, 0.6136, 0.7122, 0.61, 0.7122, 0.5946, 0.7159, 0.6136, 0.6932, 0.6136, 0.6968, 0.61, 0.7122, 0.61, 0.6932, 0.6136, 0.6932, 0.5909, 0.6968, 0.5946, 0.6968, 0.61, 0.6932, 0.6136, 0.7159, 0.6136, 0.7122, 0.6173, 0.6968, 0.6173, 0.7159, 0.6136, 0.7159, 0.6364, 0.7122, 0.6327, 0.7122, 0.6173, 0.7159, 0.6364, 0.6932, 0.6364, 0.6968, 0.6327, 0.7122, 0.6327, 0.6932, 0.6364, 0.6932, 0.6136, 0.6968, 0.6173, 0.6968, 0.6327, 0.6932, 0.6364, 0.7159, 0.6364, 0.7122, 0.64, 0.6968, 0.64, 0.7159, 0.6364, 0.7159, 0.6591, 0.7122, 0.6554, 0.7122, 0.64, 0.7159, 0.6591, 0.6932, 0.6591, 0.6968, 0.6554, 0.7122, 0.6554, 0.6932, 0.6591, 0.6932, 0.6364, 0.6968, 0.64, 0.6968, 0.6554, 0.7159, 0.5227, 0.7386, 0.5227, 0.735, 0.5264, 0.7196, 0.5264, 0.7386, 0.5227, 0.7386, 0.5455, 0.735, 0.5418, 0.735, 0.5264, 0.7386, 0.5455, 0.7159, 0.5455, 0.7196, 0.5418, 0.735, 0.5418, 0.7159, 0.5455, 0.7159, 0.5227, 0.7196, 0.5264, 0.7196, 0.5418, 0.7159, 0.5455, 0.7386, 0.5455, 0.735, 0.5491, 0.7196, 0.5491, 0.7386, 0.5455, 0.7386, 0.5682, 0.735, 0.5645, 0.735, 0.5491, 0.7386, 0.5682, 0.7159, 0.5682, 0.7196, 0.5645, 0.735, 0.5645, 0.7159, 0.5682, 0.7159, 0.5455, 0.7196, 0.5491, 0.7196, 0.5645, 0.7159, 0.5682, 0.7386, 0.5682, 0.735, 0.5718, 0.7196, 0.5718, 0.7386, 0.5682, 0.7386, 0.5909, 0.735, 0.5872, 0.735, 0.5718, 0.7386, 0.5909, 0.7159, 0.5909, 0.7196, 0.5872, 0.735, 0.5872, 0.7159, 0.5909, 0.7159, 0.5682, 0.7196, 0.5718, 0.7196, 0.5872, 0.7159, 0.5909, 0.7386, 0.5909, 0.735, 0.5946, 0.7196, 0.5946, 0.7386, 0.5909, 0.7386, 0.6136, 0.735, 0.61, 0.735, 0.5946, 0.7386, 0.6136, 0.7159, 0.6136, 0.7196, 0.61, 0.735, 0.61, 0.7159, 0.6136, 0.7159, 0.5909, 0.7196, 0.5946, 0.7196, 0.61, 0.7159, 0.6136, 0.7386, 0.6136, 0.735, 0.6173, 0.7196, 0.6173, 0.7386, 0.6136, 0.7386, 0.6364, 0.735, 0.6327, 0.735, 0.6173, 0.7386, 0.6364, 0.7159, 0.6364, 0.7196, 0.6327, 0.735, 0.6327, 0.7159, 0.6364, 0.7159, 0.6136, 0.7196, 0.6173, 0.7196, 0.6327, 0.7159, 0.6364, 0.7386, 0.6364, 0.735, 0.64, 0.7196, 0.64, 0.7386, 0.6364, 0.7386, 0.6591, 0.735, 0.6554, 0.735, 0.64, 0.7386, 0.6591, 0.7159, 0.6591, 0.7196, 0.6554, 0.735, 0.6554, 0.7159, 0.6591, 0.7159, 0.6364, 0.7196, 0.64, 0.7196, 0.6554, 0.7386, 0.5227, 0.7614, 0.5227, 0.7577, 0.5264, 0.7423, 0.5264, 0.7614, 0.5227, 0.7614, 0.5455, 0.7577, 0.5418, 0.7577, 0.5264, 0.7614, 0.5455, 0.7386, 0.5455, 0.7423, 0.5418, 0.7577, 0.5418, 0.7386, 0.5455, 0.7386, 0.5227, 0.7423, 0.5264, 0.7423, 0.5418, 0.7386, 0.5455, 0.7614, 0.5455, 0.7577, 0.5491, 0.7423, 0.5491, 0.7614, 0.5455, 0.7614, 0.5682, 0.7577, 0.5645, 0.7577, 0.5491, 0.7614, 0.5682, 0.7386, 0.5682, 0.7423, 0.5645, 0.7577, 0.5645, 0.7386, 0.5682, 0.7386, 0.5455, 0.7423, 0.5491, 0.7423, 0.5645, 0.7386, 0.5682, 0.7614, 0.5682, 0.7577, 0.5718, 0.7423, 0.5718, 0.7614, 0.5682, 0.7614, 0.5909, 0.7577, 0.5872, 0.7577, 0.5718, 0.7614, 0.5909, 0.7386, 0.5909, 0.7423, 0.5872, 0.7577, 0.5872, 0.7386, 0.5909, 0.7386, 0.5682, 0.7423, 0.5718, 0.7423, 0.5872, 0.7386, 0.5909, 0.7614, 0.5909, 0.7577, 0.5946, 0.7423, 0.5946, 0.7614, 0.5909, 0.7614, 0.6136, 0.7577, 0.61, 0.7577, 0.5946, 0.7614, 0.6136, 0.7386, 0.6136, 0.7423, 0.61, 0.7577, 0.61, 0.7386, 0.6136, 0.7386, 0.5909, 0.7423, 0.5946, 0.7423, 0.61, 0.7386, 0.6136, 0.7614, 0.6136, 0.7577, 0.6173, 0.7423, 0.6173, 0.7614, 0.6136, 0.7614, 0.6364, 0.7577, 0.6327, 0.7577, 0.6173, 0.7614, 0.6364, 0.7386, 0.6364, 0.7423, 0.6327, 0.7577, 0.6327, 0.7386, 0.6364, 0.7386, 0.6136, 0.7423, 0.6173, 0.7423, 0.6327, 0.7386, 0.6364, 0.7614, 0.6364, 0.7577, 0.64, 0.7423, 0.64, 0.7614, 0.6364, 0.7614, 0.6591, 0.7577, 0.6554, 0.7577, 0.64, 0.7614, 0.6591, 0.7386, 0.6591, 0.7423, 0.6554, 0.7577, 0.6554, 0.7386, 0.6591, 0.7386, 0.6364, 0.7423, 0.64, 0.7423, 0.6554, 0.7614, 0.5227, 0.7841, 0.5227, 0.7804, 0.5264, 0.765, 0.5264, 0.7841, 0.5227, 0.7841, 0.5455, 0.7804, 0.5418, 0.7804, 0.5264, 0.7841, 0.5455, 0.7614, 0.5455, 0.765, 0.5418, 0.7804, 0.5418, 0.7614, 0.5455, 0.7614, 0.5227, 0.765, 0.5264, 0.765, 0.5418, 0.7614, 0.5455, 0.7841, 0.5455, 0.7804, 0.5491, 0.765, 0.5491, 0.7841, 0.5455, 0.7841, 0.5682, 0.7804, 0.5645, 0.7804, 0.5491, 0.7841, 0.5682, 0.7614, 0.5682, 0.765, 0.5645, 0.7804, 0.5645, 0.7614, 0.5682, 0.7614, 0.5455, 0.765, 0.5491, 0.765, 0.5645, 0.7614, 0.5682, 0.7841, 0.5682, 0.7804, 0.5718, 0.765, 0.5718, 0.7841, 0.5682, 0.7841, 0.5909, 0.7804, 0.5872, 0.7804, 0.5718, 0.7841, 0.5909, 0.7614, 0.5909, 0.765, 0.5872, 0.7804, 0.5872, 0.7614, 0.5909, 0.7614, 0.5682, 0.765, 0.5718, 0.765, 0.5872, 0.7614, 0.5909, 0.7841, 0.5909, 0.7804, 0.5946, 0.765, 0.5946, 0.7841, 0.5909, 0.7841, 0.6136, 0.7804, 0.61, 0.7804, 0.5946, 0.7841, 0.6136, 0.7614, 0.6136, 0.765, 0.61, 0.7804, 0.61, 0.7614, 0.6136, 0.7614, 0.5909, 0.765, 0.5946, 0.765, 0.61, 0.7614, 0.6136, 0.7841, 0.6136, 0.7804, 0.6173, 0.765, 0.6173, 0.7841, 0.6136, 0.7841, 0.6364, 0.7804, 0.6327, 0.7804, 0.6173, 0.7841, 0.6364, 0.7614, 0.6364, 0.765, 0.6327, 0.7804, 0.6327, 0.7614, 0.6364, 0.7614, 0.6136, 0.765, 0.6173, 0.765, 0.6327, 0.7614, 0.6364, 0.7841, 0.6364, 0.7804, 0.64, 0.765, 0.64, 0.7841, 0.6364, 0.7841, 0.6591, 0.7804, 0.6554, 0.7804, 0.64, 0.7841, 0.6591, 0.7614, 0.6591, 0.765, 0.6554, 0.7804, 0.6554, 0.7614, 0.6591, 0.7614, 0.6364, 0.765, 0.64, 0.765, 0.6554, 0.7841, 0.5227, 0.8068, 0.5227, 0.8032, 0.5264, 0.7878, 0.5264, 0.8068, 0.5227, 0.8068, 0.5455, 0.8032, 0.5418, 0.8032, 0.5264, 0.8068, 0.5455, 0.7841, 0.5455, 0.7878, 0.5418, 0.8032, 0.5418, 0.7841, 0.5455, 0.7841, 0.5227, 0.7878, 0.5264, 0.7878, 0.5418, 0.7841, 0.5455, 0.8068, 0.5455, 0.8032, 0.5491, 0.7878, 0.5491, 0.8068, 0.5455, 0.8068, 0.5682, 0.8032, 0.5645, 0.8032, 0.5491, 0.8068, 0.5682, 0.7841, 0.5682, 0.7878, 0.5645, 0.8032, 0.5645, 0.7841, 0.5682, 0.7841, 0.5455, 0.7878, 0.5491, 0.7878, 0.5645, 0.7841, 0.5682, 0.8068, 0.5682, 0.8032, 0.5718, 0.7878, 0.5718, 0.8068, 0.5682, 0.8068, 0.5909, 0.8032, 0.5872, 0.8032, 0.5718, 0.8068, 0.5909, 0.7841, 0.5909, 0.7878, 0.5872, 0.8032, 0.5872, 0.7841, 0.5909, 0.7841, 0.5682, 0.7878, 0.5718, 0.7878, 0.5872, 0.7841, 0.5909, 0.8068, 0.5909, 0.8032, 0.5946, 0.7878, 0.5946, 0.8068, 0.5909, 0.8068, 0.6136, 0.8032, 0.61, 0.8032, 0.5946, 0.8068, 0.6136, 0.7841, 0.6136, 0.7878, 0.61, 0.8032, 0.61, 0.7841, 0.6136, 0.7841, 0.5909, 0.7878, 0.5946, 0.7878, 0.61, 0.7841, 0.6136, 0.8068, 0.6136, 0.8032, 0.6173, 0.7878, 0.6173, 0.8068, 0.6136, 0.8068, 0.6364, 0.8032, 0.6327, 0.8032, 0.6173, 0.8068, 0.6364, 0.7841, 0.6364, 0.7878, 0.6327, 0.8032, 0.6327, 0.7841, 0.6364, 0.7841, 0.6136, 0.7878, 0.6173, 0.7878, 0.6327, 0.7841, 0.6364, 0.8068, 0.6364, 0.8032, 0.64, 0.7878, 0.64, 0.8068, 0.6364, 0.8068, 0.6591, 0.8032, 0.6554, 0.8032, 0.64, 0.8068, 0.6591, 0.7841, 0.6591, 0.7878, 0.6554, 0.8032, 0.6554, 0.7841, 0.6591, 0.7841, 0.6364, 0.7878, 0.64, 0.7878, 0.6554, 0.8068, 0.5227, 0.8295, 0.5227, 0.8259, 0.5264, 0.8105, 0.5264, 0.8295, 0.5227, 0.8295, 0.5455, 0.8259, 0.5418, 0.8259, 0.5264, 0.8295, 0.5455, 0.8068, 0.5455, 0.8105, 0.5418, 0.8259, 0.5418, 0.8068, 0.5455, 0.8068, 0.5227, 0.8105, 0.5264, 0.8105, 0.5418, 0.8068, 0.5455, 0.8295, 0.5455, 0.8259, 0.5491, 0.8105, 0.5491, 0.8295, 0.5455, 0.8295, 0.5682, 0.8259, 0.5645, 0.8259, 0.5491, 0.8295, 0.5682, 0.8068, 0.5682, 0.8105, 0.5645, 0.8259, 0.5645, 0.8068, 0.5682, 0.8068, 0.5455, 0.8105, 0.5491, 0.8105, 0.5645, 0.8068, 0.5682, 0.8295, 0.5682, 0.8259, 0.5718, 0.8105, 0.5718, 0.8295, 0.5682, 0.8295, 0.5909, 0.8259, 0.5872, 0.8259, 0.5718, 0.8295, 0.5909, 0.8068, 0.5909, 0.8105, 0.5872, 0.8259, 0.5872, 0.8068, 0.5909, 0.8068, 0.5682, 0.8105, 0.5718, 0.8105, 0.5872, 0.8068, 0.5909, 0.8295, 0.5909, 0.8259, 0.5946, 0.8105, 0.5946, 0.8295, 0.5909, 0.8295, 0.6136, 0.8259, 0.61, 0.8259, 0.5946, 0.8295, 0.6136, 0.8068, 0.6136, 0.8105, 0.61, 0.8259, 0.61, 0.8068, 0.6136, 0.8068, 0.5909, 0.8105, 0.5946, 0.8105, 0.61, 0.8068, 0.6136, 0.8295, 0.6136, 0.8259, 0.6173, 0.8105, 0.6173, 0.8295, 0.6136, 0.8295, 0.6364, 0.8259, 0.6327, 0.8259, 0.6173, 0.8295, 0.6364, 0.8068, 0.6364, 0.8105, 0.6327, 0.8259, 0.6327, 0.8068, 0.6364, 0.8068, 0.6136, 0.8105, 0.6173, 0.8105, 0.6327, 0.8068, 0.6364, 0.8295, 0.6364, 0.8259, 0.64, 0.8105, 0.64, 0.8295, 0.6364, 0.8295, 0.6591, 0.8259, 0.6554, 0.8259, 0.64, 0.8295, 0.6591, 0.8068, 0.6591, 0.8105, 0.6554, 0.8259, 0.6554, 0.8068, 0.6591, 0.8068, 0.6364, 0.8105, 0.64, 0.8105, 0.6554, 0.8295, 0.5227, 0.8523, 0.5227, 0.8486, 0.5264, 0.8332, 0.5264, 0.8523, 0.5227, 0.8523, 0.5455, 0.8486, 0.5418, 0.8486, 0.5264, 0.8523, 0.5455, 0.8295, 0.5455, 0.8332, 0.5418, 0.8486, 0.5418, 0.8295, 0.5455, 0.8295, 0.5227, 0.8332, 0.5264, 0.8332, 0.5418, 0.8295, 0.5455, 0.8523, 0.5455, 0.8486, 0.5491, 0.8332, 0.5491, 0.8523, 0.5455, 0.8523, 0.5682, 0.8486, 0.5645, 0.8486, 0.5491, 0.8523, 0.5682, 0.8295, 0.5682, 0.8332, 0.5645, 0.8486, 0.5645, 0.8295, 0.5682, 0.8295, 0.5455, 0.8332, 0.5491, 0.8332, 0.5645, 0.8295, 0.5682, 0.8523, 0.5682, 0.8486, 0.5718, 0.8332, 0.5718, 0.8523, 0.5682, 0.8523, 0.5909, 0.8486, 0.5872, 0.8486, 0.5718, 0.8523, 0.5909, 0.8295, 0.5909, 0.8332, 0.5872, 0.8486, 0.5872, 0.8295, 0.5909, 0.8295, 0.5682, 0.8332, 0.5718, 0.8332, 0.5872, 0.8295, 0.5909, 0.8523, 0.5909, 0.8486, 0.5946, 0.8332, 0.5946, 0.8523, 0.5909, 0.8523, 0.6136, 0.8486, 0.61, 0.8486, 0.5946, 0.8523, 0.6136, 0.8295, 0.6136, 0.8332, 0.61, 0.8486, 0.61, 0.8295, 0.6136, 0.8295, 0.5909, 0.8332, 0.5946, 0.8332, 0.61, 0.8295, 0.6136, 0.8523, 0.6136, 0.8486, 0.6173, 0.8332, 0.6173, 0.8523, 0.6136, 0.8523, 0.6364, 0.8486, 0.6327, 0.8486, 0.6173, 0.8523, 0.6364, 0.8295, 0.6364, 0.8332, 0.6327, 0.8486, 0.6327, 0.8295, 0.6364, 0.8295, 0.6136, 0.8332, 0.6173, 0.8332, 0.6327, 0.8295, 0.6364, 0.8523, 0.6364, 0.8486, 0.64, 0.8332, 0.64, 0.8523, 0.6364, 0.8523, 0.6591, 0.8486, 0.6554, 0.8486, 0.64, 0.8523, 0.6591, 0.8295, 0.6591, 0.8332, 0.6554, 0.8486, 0.6554, 0.8295, 0.6591, 0.8295, 0.6364, 0.8332, 0.64, 0.8332, 0.6554, 0.7213, 0.6645, 0.7213, 0.6818, 0.7159, 0.6818, 0.7159, 0.6591, 0.7213, 0.6818, 0.7213, 0.7045, 0.7159, 0.7045, 0.7159, 0.6818, 0.7213, 0.7045, 0.7213, 0.7219, 0.7159, 0.7273, 0.7159, 0.7045, 0.7787, 0.6818, 0.7787, 0.6645, 0.7841, 0.6591, 0.7841, 0.6818, 0.7787, 0.7045, 0.7787, 0.6818, 0.7841, 0.6818, 0.7841, 0.7045, 0.7787, 0.7219, 0.7787, 0.7045, 0.7841, 0.7045, 0.7841, 0.7273, 0.7386, 0.6645, 0.7213, 0.6645, 0.7159, 0.6591, 0.7386, 0.6591, 0.7213, 0.7219, 0.7386, 0.7219, 0.7386, 0.7273, 0.7159, 0.7273, 0.7614, 0.6645, 0.7386, 0.6645, 0.7386, 0.6591, 0.7614, 0.6591, 0.7386, 0.7219, 0.7614, 0.7219, 0.7614, 0.7273, 0.7386, 0.7273, 0.7787, 0.6645, 0.7614, 0.6645, 0.7614, 0.6591, 0.7841, 0.6591, 0.7614, 0.7219, 0.7787, 0.7219, 0.7841, 0.7273, 0.7614, 0.7273, 0.7213, 0.6645, 0.7386, 0.6645, 0.7386, 0.6818, 0.7213, 0.6818, 0.7213, 0.6818, 0.7386, 0.6818, 0.7386, 0.7045, 0.7213, 0.7045, 0.7213, 0.7045, 0.7386, 0.7045, 0.7386, 0.7219, 0.7213, 0.7219, 0.7386, 0.6645, 0.7614, 0.6645, 0.7614, 0.6818, 0.7386, 0.6818, 0.7386, 0.6818, 0.7614, 0.6818, 0.7614, 0.7045, 0.7386, 0.7045, 0.7386, 0.7045, 0.7614, 0.7045, 0.7614, 0.7219, 0.7386, 0.7219, 0.7614, 0.6645, 0.7787, 0.6645, 0.7787, 0.6818, 0.7614, 0.6818, 0.7614, 0.6818, 0.7787, 0.6818, 0.7787, 0.7045, 0.7614, 0.7045, 0.7614, 0.7045, 0.7787, 0.7045, 0.7787, 0.7219, 0.7614, 0.7219, 0.7213, 0.7219, 0.7213, 0.7045, 0.7213, 0.7045, 0.7213, 0.7219, 0.7614, 0.7219, 0.7386, 0.7219, 0.7386, 0.7219, 0.7614, 0.7219, 0.7213, 0.6645, 0.7386, 0.6645, 0.7386, 0.6645, 0.7213, 0.6645])
me_cube.materials.append(mat_m_base)
me_cube.materials.append(None)
me_cube.materials.append(mat_m_screen)
me_cube.use_mirror_vertex_groups = False
me_cube.update()

# ---- objects
ob_cube = bpy.data.objects.new('Cube', me_cube)
ob_light = bpy.data.objects.new('Light', light_light)
ob_camera = bpy.data.objects.new('Camera', cam_camera)

# ---- transforms, parenting, visibility, modifiers, constraints
ob_cube.location = (0.0, 0.0, 0.0)
ob_cube.scale = (1.0, 1.0, 0.04992)
ob_cube.lock_rotations_4d = False
ob_cube.empty_display_type = 'ARROWS'
ob_cube.lineart.crease_threshold = 0.0
ob_light.location = (4.076, 1.005, 5.904)
ob_light.rotation_euler = (0.6503, 0.05522, 1.866)
ob_light.lock_rotations_4d = False
ob_light.empty_display_type = 'ARROWS'
ob_light.color = (0.0, 0.0, 0.0, 0.0)
ob_light.lineart.crease_threshold = 0.0
ob_camera.location = (7.359, -6.926, 4.958)
ob_camera.rotation_euler = (1.109, 0.0, 0.8149)
ob_camera.lock_rotations_4d = False
ob_camera.empty_display_type = 'ARROWS'
ob_camera.color = (0.0, 0.0, 0.0, 0.0)
ob_camera.display_type = 'WIRE'
ob_camera.lineart.crease_threshold = 0.0

# ---- collection membership
col_collection.objects.link(ob_cube)
col_collection.objects.link(ob_light)
col_collection.objects.link(ob_camera)

# ---- scene / render settings (as saved in the file)
scene.camera = ob_camera
scene.frame_start = 1; scene.frame_end = 250; scene.frame_set(0)
scene.render.engine = 'BLENDER_EEVEE_NEXT'
bpy.context.view_layer.update()
